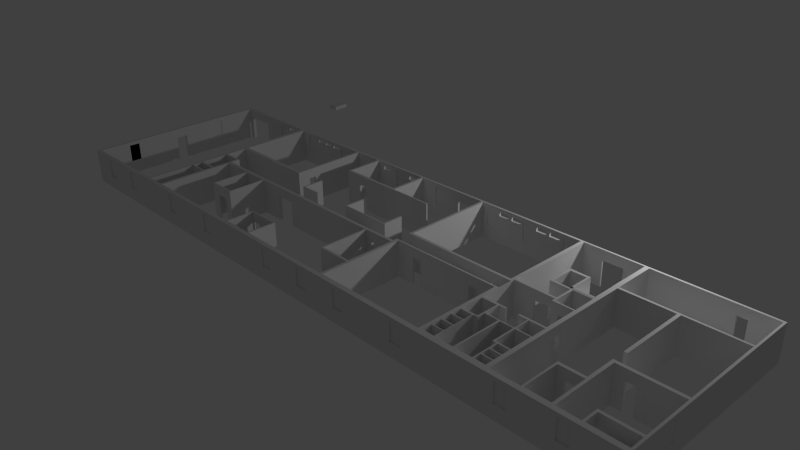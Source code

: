 # Source: batiment00_clean.blend  (saved by Blender 2.76.0; exported with 4.5.12 LTS)
import bpy
from mathutils import Matrix  # noqa: F401  (used for matrix-valued properties, if any)

bpy.ops.wm.read_factory_settings(use_empty=True)
scene = bpy.context.scene
scene.name = 'Scene'

# ---- collections
col_collection_1 = bpy.data.collections.new('Collection 1'); scene.collection.children.link(col_collection_1)

# ---- materials (node trees are filled in below, after node groups)
mat_material_001 = bpy.data.materials.new('Material.001')
mat_material_001.alpha_threshold = 0.0
mat_material_001.use_transparent_shadow = False
mat_material_001.roughness = 0.5
mat_material = bpy.data.materials.new('Material')
mat_material.alpha_threshold = 0.0
mat_material.use_transparent_shadow = False
mat_material.roughness = 0.5
mat_material.line_color = (0.0, 0.0, 0.0, 1.0)

# ---- material node trees

# ---- world
world_world = bpy.data.worlds.new('World'); scene.world = world_world
world_world.color = (0.05088, 0.05088, 0.05088)
world_world.use_sun_shadow = False
world_world.sun_shadow_jitter_overblur = 0.0
world_world.cycles.sampling_method = 'MANUAL'
world_world.cycles.sample_map_resolution = 256

# ---- cameras
cam_camera = bpy.data.cameras.new('Camera')
cam_camera.clip_end = 100.0
cam_camera.lens = 35.0
cam_camera.sensor_width = 32.0
cam_camera.sensor_height = 18.0
cam_camera.ortho_scale = 7.314
cam_camera.dof.focus_distance = 0.0
cam_camera.dof.aperture_fstop = 128.0

# ---- lights
light_lamp = bpy.data.lights.new('Lamp', 'POINT')
light_lamp.transmission_factor = 0.0
light_lamp.cutoff_distance = 30.0
light_lamp.energy = 100.0
light_lamp.shadow_buffer_clip_start = 1.001
light_lamp.shadow_soft_size = 0.1
light_lamp.shadow_maximum_resolution = 0.006
light_lamp.use_absolute_resolution = True
light_lamp.cycles.use_multiple_importance_sampling = False

# ---- meshes
me_cube_045 = bpy.data.meshes.new('Cube.045')
me_cube_045.from_pydata([(-1.0, -1.0, -1.0), (-1.0, -1.0, 1.0), (-1.0, 1.0, -1.0), (-1.0, 1.0, 1.0), (1.0, -1.0, -1.0), (1.0, -1.0, 1.0), (1.0, 1.0, -1.0), (1.0, 1.0, 1.0)], [], [(1, 3, 2, 0), (3, 7, 6, 2), (7, 5, 4, 6), (5, 1, 0, 4), (0, 2, 6, 4), (5, 7, 3, 1)])
me_cube_045.use_remesh_preserve_volume = False
me_cube_045.use_remesh_preserve_attributes = False
me_cube_045.use_mirror_vertex_groups = False
me_cube_045.update()
me_cube_044 = bpy.data.meshes.new('Cube.044')
me_cube_044.from_pydata([(-1.0, -1.0, -1.0), (-1.0, -1.0, 1.0), (-1.0, 1.0, -1.0), (-1.0, 1.0, 1.0), (1.0, -1.0, -1.0), (1.0, -1.0, 1.0), (1.0, 1.0, -1.0), (1.0, 1.0, 1.0)], [], [(1, 3, 2, 0), (3, 7, 6, 2), (7, 5, 4, 6), (5, 1, 0, 4), (0, 2, 6, 4), (5, 7, 3, 1)])
me_cube_044.materials.append(mat_material_001)
me_cube_044.use_remesh_preserve_volume = False
me_cube_044.use_remesh_preserve_attributes = False
me_cube_044.use_mirror_vertex_groups = False
me_cube_044.update()
me_cube_043 = bpy.data.meshes.new('Cube.043')
me_cube_043.from_pydata([(-1.0, -1.0, -1.0), (-1.0, -1.0, 1.0), (-1.0, 1.0, -1.0), (-1.0, 1.0, 1.0), (1.0, -1.0, -1.0), (1.0, -1.0, 1.0), (1.0, 1.0, -1.0), (1.0, 1.0, 1.0)], [], [(1, 3, 2, 0), (3, 7, 6, 2), (7, 5, 4, 6), (5, 1, 0, 4), (0, 2, 6, 4), (5, 7, 3, 1)])
me_cube_043.materials.append(mat_material_001)
me_cube_043.use_remesh_preserve_volume = False
me_cube_043.use_remesh_preserve_attributes = False
me_cube_043.use_mirror_vertex_groups = False
me_cube_043.update()
me_cube_042 = bpy.data.meshes.new('Cube.042')
me_cube_042.from_pydata([(-1.0, -1.0, -1.0), (-1.0, -1.0, 1.0), (-1.0, 1.0, -1.0), (-1.0, 1.0, 1.0), (1.0, -1.0, -1.0), (1.0, -1.0, 1.0), (1.0, 1.0, -1.0), (1.0, 1.0, 1.0)], [], [(1, 3, 2, 0), (3, 7, 6, 2), (7, 5, 4, 6), (5, 1, 0, 4), (0, 2, 6, 4), (5, 7, 3, 1)])
me_cube_042.materials.append(mat_material_001)
me_cube_042.use_remesh_preserve_volume = False
me_cube_042.use_remesh_preserve_attributes = False
me_cube_042.use_mirror_vertex_groups = False
me_cube_042.update()
me_cube_041 = bpy.data.meshes.new('Cube.041')
me_cube_041.from_pydata([(-1.0, -1.0, -1.0), (-1.0, -1.0, 1.0), (-1.0, 1.0, -1.0), (-1.0, 1.0, 1.0), (1.0, -1.0, -1.0), (1.0, -1.0, 1.0), (1.0, 1.0, -1.0), (1.0, 1.0, 1.0)], [], [(1, 3, 2, 0), (3, 7, 6, 2), (7, 5, 4, 6), (5, 1, 0, 4), (0, 2, 6, 4), (5, 7, 3, 1)])
me_cube_041.materials.append(mat_material_001)
me_cube_041.use_remesh_preserve_volume = False
me_cube_041.use_remesh_preserve_attributes = False
me_cube_041.use_mirror_vertex_groups = False
me_cube_041.update()
me_cube_040 = bpy.data.meshes.new('Cube.040')
me_cube_040.from_pydata([(-1.0, -1.0, -1.0), (-1.0, -1.0, 1.0), (-1.0, 1.0, -1.0), (-1.0, 1.0, 1.0), (1.0, -1.0, -1.0), (1.0, -1.0, 1.0), (1.0, 1.0, -1.0), (1.0, 1.0, 1.0)], [], [(1, 3, 2, 0), (3, 7, 6, 2), (7, 5, 4, 6), (5, 1, 0, 4), (0, 2, 6, 4), (5, 7, 3, 1)])
me_cube_040.materials.append(mat_material_001)
me_cube_040.use_remesh_preserve_volume = False
me_cube_040.use_remesh_preserve_attributes = False
me_cube_040.use_mirror_vertex_groups = False
me_cube_040.update()
me_cube_039 = bpy.data.meshes.new('Cube.039')
me_cube_039.from_pydata([(-1.0, -1.0, -1.0), (-1.0, -1.0, 1.0), (-1.0, 1.0, -1.0), (-1.0, 1.0, 1.0), (1.0, -1.0, -1.0), (1.0, -1.0, 1.0), (1.0, 1.0, -1.0), (1.0, 1.0, 1.0)], [], [(1, 3, 2, 0), (3, 7, 6, 2), (7, 5, 4, 6), (5, 1, 0, 4), (0, 2, 6, 4), (5, 7, 3, 1)])
me_cube_039.materials.append(mat_material_001)
me_cube_039.use_remesh_preserve_volume = False
me_cube_039.use_remesh_preserve_attributes = False
me_cube_039.use_mirror_vertex_groups = False
me_cube_039.update()
me_cube_038 = bpy.data.meshes.new('Cube.038')
me_cube_038.from_pydata([(-1.0, -1.0, -1.0), (-1.0, -1.0, 1.0), (-1.0, 1.0, -1.0), (-1.0, 1.0, 1.0), (1.0, -1.0, -1.0), (1.0, -1.0, 1.0), (1.0, 1.0, -1.0), (1.0, 1.0, 1.0)], [], [(1, 3, 2, 0), (3, 7, 6, 2), (7, 5, 4, 6), (5, 1, 0, 4), (0, 2, 6, 4), (5, 7, 3, 1)])
me_cube_038.materials.append(mat_material_001)
me_cube_038.use_remesh_preserve_volume = False
me_cube_038.use_remesh_preserve_attributes = False
me_cube_038.use_mirror_vertex_groups = False
me_cube_038.update()
me_cube_037 = bpy.data.meshes.new('Cube.037')
me_cube_037.from_pydata([(-1.0, -1.0, -1.0), (-1.0, -1.0, 1.0), (-1.0, 1.0, -1.0), (-1.0, 1.0, 1.0), (1.0, -1.0, -1.0), (1.0, -1.0, 1.0), (1.0, 1.0, -1.0), (1.0, 1.0, 1.0)], [], [(1, 3, 2, 0), (3, 7, 6, 2), (7, 5, 4, 6), (5, 1, 0, 4), (0, 2, 6, 4), (5, 7, 3, 1)])
me_cube_037.materials.append(mat_material_001)
me_cube_037.use_remesh_preserve_volume = False
me_cube_037.use_remesh_preserve_attributes = False
me_cube_037.use_mirror_vertex_groups = False
me_cube_037.update()
me_cube_036 = bpy.data.meshes.new('Cube.036')
me_cube_036.from_pydata([(-1.0, -1.0, -1.0), (-1.0, -1.0, 1.0), (-1.0, 1.0, -1.0), (-1.0, 1.0, 1.0), (1.0, -1.0, -1.0), (1.0, -1.0, 1.0), (1.0, 1.0, -1.0), (1.0, 1.0, 1.0)], [], [(1, 3, 2, 0), (3, 7, 6, 2), (7, 5, 4, 6), (5, 1, 0, 4), (0, 2, 6, 4), (5, 7, 3, 1)])
me_cube_036.materials.append(mat_material_001)
me_cube_036.use_remesh_preserve_volume = False
me_cube_036.use_remesh_preserve_attributes = False
me_cube_036.use_mirror_vertex_groups = False
me_cube_036.update()
me_cube_035 = bpy.data.meshes.new('Cube.035')
me_cube_035.from_pydata([(-1.0, -1.0, -1.0), (-1.0, -1.0, 1.0), (-1.0, 1.0, -1.0), (-1.0, 1.0, 1.0), (1.0, -1.0, -1.0), (1.0, -1.0, 1.0), (1.0, 1.0, -1.0), (1.0, 1.0, 1.0)], [], [(1, 3, 2, 0), (3, 7, 6, 2), (7, 5, 4, 6), (5, 1, 0, 4), (0, 2, 6, 4), (5, 7, 3, 1)])
me_cube_035.materials.append(mat_material_001)
me_cube_035.use_remesh_preserve_volume = False
me_cube_035.use_remesh_preserve_attributes = False
me_cube_035.use_mirror_vertex_groups = False
me_cube_035.update()
me_cube_034 = bpy.data.meshes.new('Cube.034')
me_cube_034.from_pydata([(-1.0, -1.0, -1.0), (-1.0, -1.0, 1.0), (-1.0, 1.0, -1.0), (-1.0, 1.0, 1.0), (1.0, -1.0, -1.0), (1.0, -1.0, 1.0), (1.0, 1.0, -1.0), (1.0, 1.0, 1.0)], [], [(1, 3, 2, 0), (3, 7, 6, 2), (7, 5, 4, 6), (5, 1, 0, 4), (0, 2, 6, 4), (5, 7, 3, 1)])
me_cube_034.materials.append(mat_material_001)
me_cube_034.use_remesh_preserve_volume = False
me_cube_034.use_remesh_preserve_attributes = False
me_cube_034.use_mirror_vertex_groups = False
me_cube_034.update()
me_cube_033 = bpy.data.meshes.new('Cube.033')
me_cube_033.from_pydata([(-1.0, -1.0, -1.0), (-1.0, -1.0, 1.0), (-1.0, 1.0, -1.0), (-1.0, 1.0, 1.0), (1.0, -1.0, -1.0), (1.0, -1.0, 1.0), (1.0, 1.0, -1.0), (1.0, 1.0, 1.0)], [], [(1, 3, 2, 0), (3, 7, 6, 2), (7, 5, 4, 6), (5, 1, 0, 4), (0, 2, 6, 4), (5, 7, 3, 1)])
me_cube_033.materials.append(mat_material_001)
me_cube_033.use_remesh_preserve_volume = False
me_cube_033.use_remesh_preserve_attributes = False
me_cube_033.use_mirror_vertex_groups = False
me_cube_033.update()
me_cube_032 = bpy.data.meshes.new('Cube.032')
me_cube_032.from_pydata([(-1.0, -1.0, -1.0), (-1.0, -1.0, 1.0), (-1.0, 1.0, -1.0), (-1.0, 1.0, 1.0), (1.0, -1.0, -1.0), (1.0, -1.0, 1.0), (1.0, 1.0, -1.0), (1.0, 1.0, 1.0)], [], [(1, 3, 2, 0), (3, 7, 6, 2), (7, 5, 4, 6), (5, 1, 0, 4), (0, 2, 6, 4), (5, 7, 3, 1)])
me_cube_032.materials.append(mat_material_001)
me_cube_032.use_remesh_preserve_volume = False
me_cube_032.use_remesh_preserve_attributes = False
me_cube_032.use_mirror_vertex_groups = False
me_cube_032.update()
me_cube_031 = bpy.data.meshes.new('Cube.031')
me_cube_031.from_pydata([(-1.0, -1.0, -1.0), (-1.0, -1.0, 1.0), (-1.0, 1.0, -1.0), (-1.0, 1.0, 1.0), (1.0, -1.0, -1.0), (1.0, -1.0, 1.0), (1.0, 1.0, -1.0), (1.0, 1.0, 1.0)], [], [(1, 3, 2, 0), (3, 7, 6, 2), (7, 5, 4, 6), (5, 1, 0, 4), (0, 2, 6, 4), (5, 7, 3, 1)])
me_cube_031.materials.append(mat_material_001)
me_cube_031.use_remesh_preserve_volume = False
me_cube_031.use_remesh_preserve_attributes = False
me_cube_031.use_mirror_vertex_groups = False
me_cube_031.update()
me_cube_030 = bpy.data.meshes.new('Cube.030')
me_cube_030.from_pydata([(-1.0, -1.0, -1.0), (-1.0, -1.0, 1.0), (-1.0, 1.0, -1.0), (-1.0, 1.0, 1.0), (1.0, -1.0, -1.0), (1.0, -1.0, 1.0), (1.0, 1.0, -1.0), (1.0, 1.0, 1.0)], [], [(1, 3, 2, 0), (3, 7, 6, 2), (7, 5, 4, 6), (5, 1, 0, 4), (0, 2, 6, 4), (5, 7, 3, 1)])
me_cube_030.materials.append(mat_material_001)
me_cube_030.use_remesh_preserve_volume = False
me_cube_030.use_remesh_preserve_attributes = False
me_cube_030.use_mirror_vertex_groups = False
me_cube_030.update()
me_cube_029 = bpy.data.meshes.new('Cube.029')
me_cube_029.from_pydata([(-1.0, -1.0, -1.0), (-1.0, -1.0, 1.0), (-1.0, 1.0, -1.0), (-1.0, 1.0, 1.0), (1.0, -1.0, -1.0), (1.0, -1.0, 1.0), (1.0, 1.0, -1.0), (1.0, 1.0, 1.0)], [], [(1, 3, 2, 0), (3, 7, 6, 2), (7, 5, 4, 6), (5, 1, 0, 4), (0, 2, 6, 4), (5, 7, 3, 1)])
me_cube_029.materials.append(mat_material_001)
me_cube_029.use_remesh_preserve_volume = False
me_cube_029.use_remesh_preserve_attributes = False
me_cube_029.use_mirror_vertex_groups = False
me_cube_029.update()
me_cube_028 = bpy.data.meshes.new('Cube.028')
me_cube_028.from_pydata([(-1.0, -1.0, -1.0), (-1.0, -1.0, 1.0), (-1.0, 1.0, -1.0), (-1.0, 1.0, 1.0), (1.0, -1.0, -1.0), (1.0, -1.0, 1.0), (1.0, 1.0, -1.0), (1.0, 1.0, 1.0)], [], [(1, 3, 2, 0), (3, 7, 6, 2), (7, 5, 4, 6), (5, 1, 0, 4), (0, 2, 6, 4), (5, 7, 3, 1)])
me_cube_028.materials.append(mat_material_001)
me_cube_028.use_remesh_preserve_volume = False
me_cube_028.use_remesh_preserve_attributes = False
me_cube_028.use_mirror_vertex_groups = False
me_cube_028.update()
me_cube_027 = bpy.data.meshes.new('Cube.027')
me_cube_027.from_pydata([(-1.0, -1.0, -1.0), (-1.0, -1.0, 1.0), (-1.0, 1.0, -1.0), (-1.0, 1.0, 1.0), (1.0, -1.0, -1.0), (1.0, -1.0, 1.0), (1.0, 1.0, -1.0), (1.0, 1.0, 1.0)], [], [(1, 3, 2, 0), (3, 7, 6, 2), (7, 5, 4, 6), (5, 1, 0, 4), (0, 2, 6, 4), (5, 7, 3, 1)])
me_cube_027.materials.append(mat_material_001)
me_cube_027.use_remesh_preserve_volume = False
me_cube_027.use_remesh_preserve_attributes = False
me_cube_027.use_mirror_vertex_groups = False
me_cube_027.update()
me_cube_025 = bpy.data.meshes.new('Cube.025')
me_cube_025.from_pydata([(-1.0, -1.0, -1.0), (-1.0, -1.0, 1.0), (-1.0, 1.0, -1.0), (-1.0, 1.0, 1.0), (1.0, -1.0, -1.0), (1.0, -1.0, 1.0), (1.0, 1.0, -1.0), (1.0, 1.0, 1.0)], [], [(1, 3, 2, 0), (3, 7, 6, 2), (7, 5, 4, 6), (5, 1, 0, 4), (0, 2, 6, 4), (5, 7, 3, 1)])
me_cube_025.materials.append(mat_material_001)
me_cube_025.use_remesh_preserve_volume = False
me_cube_025.use_remesh_preserve_attributes = False
me_cube_025.use_mirror_vertex_groups = False
me_cube_025.update()
me_cube_024 = bpy.data.meshes.new('Cube.024')
me_cube_024.from_pydata([(-1.0, -1.0, -1.0), (-1.0, -1.0, 1.0), (-1.0, 1.0, -1.0), (-1.0, 1.0, 1.0), (1.0, -1.0, -1.0), (1.0, -1.0, 1.0), (1.0, 1.0, -1.0), (1.0, 1.0, 1.0)], [], [(1, 3, 2, 0), (3, 7, 6, 2), (7, 5, 4, 6), (5, 1, 0, 4), (0, 2, 6, 4), (5, 7, 3, 1)])
me_cube_024.materials.append(mat_material_001)
me_cube_024.use_remesh_preserve_volume = False
me_cube_024.use_remesh_preserve_attributes = False
me_cube_024.use_mirror_vertex_groups = False
me_cube_024.update()
me_cube_023 = bpy.data.meshes.new('Cube.023')
me_cube_023.from_pydata([(-1.0, -1.0, -1.0), (-1.0, -1.0, 1.0), (-1.0, 1.0, -1.0), (-1.0, 1.0, 1.0), (1.0, -1.0, -1.0), (1.0, -1.0, 1.0), (1.0, 1.0, -1.0), (1.0, 1.0, 1.0)], [], [(1, 3, 2, 0), (3, 7, 6, 2), (7, 5, 4, 6), (5, 1, 0, 4), (0, 2, 6, 4), (5, 7, 3, 1)])
me_cube_023.materials.append(mat_material_001)
me_cube_023.use_remesh_preserve_volume = False
me_cube_023.use_remesh_preserve_attributes = False
me_cube_023.use_mirror_vertex_groups = False
me_cube_023.update()
me_cube_022 = bpy.data.meshes.new('Cube.022')
me_cube_022.from_pydata([(-1.0, -1.0, -1.0), (-1.0, -1.0, 1.0), (-1.0, 1.0, -1.0), (-1.0, 1.0, 1.0), (1.0, -1.0, -1.0), (1.0, -1.0, 1.0), (1.0, 1.0, -1.0), (1.0, 1.0, 1.0)], [], [(1, 3, 2, 0), (3, 7, 6, 2), (7, 5, 4, 6), (5, 1, 0, 4), (0, 2, 6, 4), (5, 7, 3, 1)])
me_cube_022.materials.append(mat_material_001)
me_cube_022.use_remesh_preserve_volume = False
me_cube_022.use_remesh_preserve_attributes = False
me_cube_022.use_mirror_vertex_groups = False
me_cube_022.update()
me_cube_021 = bpy.data.meshes.new('Cube.021')
me_cube_021.from_pydata([(-1.0, -1.0, -1.0), (-1.0, -1.0, 1.0), (-1.0, 1.0, -1.0), (-1.0, 1.0, 1.0), (1.0, -1.0, -1.0), (1.0, -1.0, 1.0), (1.0, 1.0, -1.0), (1.0, 1.0, 1.0)], [], [(1, 3, 2, 0), (3, 7, 6, 2), (7, 5, 4, 6), (5, 1, 0, 4), (0, 2, 6, 4), (5, 7, 3, 1)])
me_cube_021.use_remesh_preserve_volume = False
me_cube_021.use_remesh_preserve_attributes = False
me_cube_021.use_mirror_vertex_groups = False
me_cube_021.update()
me_cube_018 = bpy.data.meshes.new('Cube.018')
me_cube_018.from_pydata([(0.155, 0.02, -0.25), (0.155, -0.02, -0.25), (-0.155, -0.02, -0.25), (-0.155, 0.02, -0.25), (0.155, 0.02, 0.25), (0.155, -0.02, 0.25), (-0.155, -0.02, 0.25), (-0.155, 0.02, 0.25)], [], [(0, 1, 2, 3), (4, 7, 6, 5), (0, 4, 5, 1), (1, 5, 6, 2), (2, 6, 7, 3), (4, 0, 3, 7)])
me_cube_018.materials.append(mat_material)
me_cube_018.use_remesh_preserve_volume = False
me_cube_018.use_remesh_preserve_attributes = False
me_cube_018.use_mirror_vertex_groups = False
me_cube_018.update()
me_cube_017 = bpy.data.meshes.new('Cube.017')
me_cube_017.from_pydata([(0.155, 0.02, -0.232), (0.155, -0.02, -0.232), (-0.155, -0.02, -0.232), (-0.155, 0.02, -0.232), (0.155, 0.02, 0.232), (0.155, -0.02, 0.232), (-0.155, -0.02, 0.232), (-0.155, 0.02, 0.232)], [], [(0, 1, 2, 3), (4, 7, 6, 5), (0, 4, 5, 1), (1, 5, 6, 2), (2, 6, 7, 3), (4, 0, 3, 7)])
me_cube_017.materials.append(mat_material)
me_cube_017.use_remesh_preserve_volume = False
me_cube_017.use_remesh_preserve_attributes = False
me_cube_017.use_mirror_vertex_groups = False
me_cube_017.update()
me_cube_016 = bpy.data.meshes.new('Cube.016')
me_cube_016.from_pydata([(0.155, 0.02, -0.218), (0.155, -0.02, -0.218), (-0.155, -0.02, -0.218), (-0.155, 0.02, -0.218), (0.155, 0.02, 0.218), (0.155, -0.02, 0.218), (-0.155, -0.02, 0.218), (-0.155, 0.02, 0.218)], [], [(0, 1, 2, 3), (4, 7, 6, 5), (0, 4, 5, 1), (1, 5, 6, 2), (2, 6, 7, 3), (4, 0, 3, 7)])
me_cube_016.materials.append(mat_material)
me_cube_016.use_remesh_preserve_volume = False
me_cube_016.use_remesh_preserve_attributes = False
me_cube_016.use_mirror_vertex_groups = False
me_cube_016.update()
me_cube_015 = bpy.data.meshes.new('Cube.015')
me_cube_015.from_pydata([(0.155, 0.02, -0.204), (0.155, -0.02, -0.204), (-0.155, -0.02, -0.204), (-0.155, 0.02, -0.204), (0.155, 0.02, 0.204), (0.155, -0.02, 0.204), (-0.155, -0.02, 0.204), (-0.155, 0.02, 0.204)], [], [(0, 1, 2, 3), (4, 7, 6, 5), (0, 4, 5, 1), (1, 5, 6, 2), (2, 6, 7, 3), (4, 0, 3, 7)])
me_cube_015.materials.append(mat_material)
me_cube_015.use_remesh_preserve_volume = False
me_cube_015.use_remesh_preserve_attributes = False
me_cube_015.use_mirror_vertex_groups = False
me_cube_015.update()
me_cube_014 = bpy.data.meshes.new('Cube.014')
me_cube_014.from_pydata([(0.155, 0.02, -0.19), (0.155, -0.02, -0.19), (-0.155, -0.02, -0.19), (-0.155, 0.02, -0.19), (0.155, 0.02, 0.19), (0.155, -0.02, 0.19), (-0.155, -0.02, 0.19), (-0.155, 0.02, 0.19)], [], [(0, 1, 2, 3), (4, 7, 6, 5), (0, 4, 5, 1), (1, 5, 6, 2), (2, 6, 7, 3), (4, 0, 3, 7)])
me_cube_014.materials.append(mat_material)
me_cube_014.use_remesh_preserve_volume = False
me_cube_014.use_remesh_preserve_attributes = False
me_cube_014.use_mirror_vertex_groups = False
me_cube_014.update()
me_cube_013 = bpy.data.meshes.new('Cube.013')
me_cube_013.from_pydata([(0.155, 0.02, -0.176), (0.155, -0.02, -0.176), (-0.155, -0.02, -0.176), (-0.155, 0.02, -0.176), (0.155, 0.02, 0.176), (0.155, -0.02, 0.176), (-0.155, -0.02, 0.176), (-0.155, 0.02, 0.176)], [], [(0, 1, 2, 3), (4, 7, 6, 5), (0, 4, 5, 1), (1, 5, 6, 2), (2, 6, 7, 3), (4, 0, 3, 7)])
me_cube_013.materials.append(mat_material)
me_cube_013.use_remesh_preserve_volume = False
me_cube_013.use_remesh_preserve_attributes = False
me_cube_013.use_mirror_vertex_groups = False
me_cube_013.update()
me_cube_012 = bpy.data.meshes.new('Cube.012')
me_cube_012.from_pydata([(0.155, 0.02, -0.162), (0.155, -0.02, -0.162), (-0.155, -0.02, -0.162), (-0.155, 0.02, -0.162), (0.155, 0.02, 0.162), (0.155, -0.02, 0.162), (-0.155, -0.02, 0.162), (-0.155, 0.02, 0.162)], [], [(0, 1, 2, 3), (4, 7, 6, 5), (0, 4, 5, 1), (1, 5, 6, 2), (2, 6, 7, 3), (4, 0, 3, 7)])
me_cube_012.materials.append(mat_material)
me_cube_012.use_remesh_preserve_volume = False
me_cube_012.use_remesh_preserve_attributes = False
me_cube_012.use_mirror_vertex_groups = False
me_cube_012.update()
me_cube_011 = bpy.data.meshes.new('Cube.011')
me_cube_011.from_pydata([(0.155, 0.02, -0.148), (0.155, -0.02, -0.148), (-0.155, -0.02, -0.148), (-0.155, 0.02, -0.148), (0.155, 0.02, 0.148), (0.155, -0.02, 0.148), (-0.155, -0.02, 0.148), (-0.155, 0.02, 0.148)], [], [(0, 1, 2, 3), (4, 7, 6, 5), (0, 4, 5, 1), (1, 5, 6, 2), (2, 6, 7, 3), (4, 0, 3, 7)])
me_cube_011.materials.append(mat_material)
me_cube_011.use_remesh_preserve_volume = False
me_cube_011.use_remesh_preserve_attributes = False
me_cube_011.use_mirror_vertex_groups = False
me_cube_011.update()
me_cube_010 = bpy.data.meshes.new('Cube.010')
me_cube_010.from_pydata([(0.155, 0.02, -0.134), (0.155, -0.02, -0.134), (-0.155, -0.02, -0.134), (-0.155, 0.02, -0.134), (0.155, 0.02, 0.134), (0.155, -0.02, 0.134), (-0.155, -0.02, 0.134), (-0.155, 0.02, 0.134)], [], [(0, 1, 2, 3), (4, 7, 6, 5), (0, 4, 5, 1), (1, 5, 6, 2), (2, 6, 7, 3), (4, 0, 3, 7)])
me_cube_010.materials.append(mat_material)
me_cube_010.use_remesh_preserve_volume = False
me_cube_010.use_remesh_preserve_attributes = False
me_cube_010.use_mirror_vertex_groups = False
me_cube_010.update()
me_cube_009 = bpy.data.meshes.new('Cube.009')
me_cube_009.from_pydata([(0.155, 0.022, -0.12), (0.155, -0.022, -0.12), (-0.155, -0.022, -0.12), (-0.155, 0.022, -0.12), (0.155, 0.022, 0.12), (0.155, -0.022, 0.12), (-0.155, -0.022, 0.12), (-0.155, 0.022, 0.12)], [], [(0, 1, 2, 3), (4, 7, 6, 5), (0, 4, 5, 1), (1, 5, 6, 2), (2, 6, 7, 3), (4, 0, 3, 7)])
me_cube_009.materials.append(mat_material)
me_cube_009.use_remesh_preserve_volume = False
me_cube_009.use_remesh_preserve_attributes = False
me_cube_009.use_mirror_vertex_groups = False
me_cube_009.update()
me_cube_008 = bpy.data.meshes.new('Cube.008')
me_cube_008.from_pydata([(0.155, 0.02, -0.106), (0.155, -0.02, -0.106), (-0.155, -0.02, -0.106), (-0.155, 0.02, -0.106), (0.155, 0.02, 0.106), (0.155, -0.02, 0.106), (-0.155, -0.02, 0.106), (-0.155, 0.02, 0.106)], [], [(0, 1, 2, 3), (4, 7, 6, 5), (0, 4, 5, 1), (1, 5, 6, 2), (2, 6, 7, 3), (4, 0, 3, 7)])
me_cube_008.materials.append(mat_material)
me_cube_008.use_remesh_preserve_volume = False
me_cube_008.use_remesh_preserve_attributes = False
me_cube_008.use_mirror_vertex_groups = False
me_cube_008.update()
me_cube_007 = bpy.data.meshes.new('Cube.007')
me_cube_007.from_pydata([(0.155, 0.02, -0.094), (0.155, -0.02, -0.094), (-0.155, -0.02, -0.094), (-0.155, 0.02, -0.094), (0.155, 0.02, 0.094), (0.155, -0.02, 0.094), (-0.155, -0.02, 0.094), (-0.155, 0.02, 0.094)], [], [(0, 1, 2, 3), (4, 7, 6, 5), (0, 4, 5, 1), (1, 5, 6, 2), (2, 6, 7, 3), (4, 0, 3, 7)])
me_cube_007.materials.append(mat_material)
me_cube_007.use_remesh_preserve_volume = False
me_cube_007.use_remesh_preserve_attributes = False
me_cube_007.use_mirror_vertex_groups = False
me_cube_007.update()
me_cube_006 = bpy.data.meshes.new('Cube.006')
me_cube_006.from_pydata([(0.155, 0.02, -0.08), (0.155, -0.02, -0.08), (-0.155, -0.02, -0.08), (-0.155, 0.02, -0.08), (0.155, 0.02, 0.08), (0.155, -0.02, 0.08), (-0.155, -0.02, 0.08), (-0.155, 0.02, 0.08)], [], [(0, 1, 2, 3), (4, 7, 6, 5), (0, 4, 5, 1), (1, 5, 6, 2), (2, 6, 7, 3), (4, 0, 3, 7)])
me_cube_006.materials.append(mat_material)
me_cube_006.use_remesh_preserve_volume = False
me_cube_006.use_remesh_preserve_attributes = False
me_cube_006.use_mirror_vertex_groups = False
me_cube_006.update()
me_cube_005 = bpy.data.meshes.new('Cube.005')
me_cube_005.from_pydata([(0.155, 0.02, -0.066), (0.155, -0.02, -0.066), (-0.155, -0.02, -0.066), (-0.155, 0.02, -0.066), (0.155, 0.02, 0.066), (0.155, -0.02, 0.066), (-0.155, -0.02, 0.066), (-0.155, 0.02, 0.066)], [], [(0, 1, 2, 3), (4, 7, 6, 5), (0, 4, 5, 1), (1, 5, 6, 2), (2, 6, 7, 3), (4, 0, 3, 7)])
me_cube_005.materials.append(mat_material)
me_cube_005.use_remesh_preserve_volume = False
me_cube_005.use_remesh_preserve_attributes = False
me_cube_005.use_mirror_vertex_groups = False
me_cube_005.update()
me_cube_004 = bpy.data.meshes.new('Cube.004')
me_cube_004.from_pydata([(0.155, 0.02, -0.052), (0.155, -0.02, -0.052), (-0.155, -0.02, -0.052), (-0.155, 0.02, -0.052), (0.155, 0.02, 0.052), (0.155, -0.02, 0.052), (-0.155, -0.02, 0.052), (-0.155, 0.02, 0.052)], [], [(0, 1, 2, 3), (4, 7, 6, 5), (0, 4, 5, 1), (1, 5, 6, 2), (2, 6, 7, 3), (4, 0, 3, 7)])
me_cube_004.materials.append(mat_material)
me_cube_004.use_remesh_preserve_volume = False
me_cube_004.use_remesh_preserve_attributes = False
me_cube_004.use_mirror_vertex_groups = False
me_cube_004.update()
me_cube_003 = bpy.data.meshes.new('Cube.003')
me_cube_003.from_pydata([(0.155, 0.02, -0.042), (0.155, -0.02, -0.042), (-0.155, -0.02, -0.042), (-0.155, 0.02, -0.042), (0.155, 0.02, 0.042), (0.155, -0.02, 0.042), (-0.155, -0.02, 0.042), (-0.155, 0.02, 0.042)], [], [(0, 1, 2, 3), (4, 7, 6, 5), (0, 4, 5, 1), (1, 5, 6, 2), (2, 6, 7, 3), (4, 0, 3, 7)])
me_cube_003.materials.append(mat_material)
me_cube_003.use_remesh_preserve_volume = False
me_cube_003.use_remesh_preserve_attributes = False
me_cube_003.use_mirror_vertex_groups = False
me_cube_003.update()
me_cube_002 = bpy.data.meshes.new('Cube.002')
me_cube_002.from_pydata([(0.155, 0.02, -0.028), (0.155, -0.02, -0.028), (-0.155, -0.02, -0.028), (-0.155, 0.02, -0.028), (0.155, 0.02, 0.028), (0.155, -0.02, 0.028), (-0.155, -0.02, 0.028), (-0.155, 0.02, 0.028)], [], [(0, 1, 2, 3), (4, 7, 6, 5), (0, 4, 5, 1), (1, 5, 6, 2), (2, 6, 7, 3), (4, 0, 3, 7)])
me_cube_002.materials.append(mat_material)
me_cube_002.use_remesh_preserve_volume = False
me_cube_002.use_remesh_preserve_attributes = False
me_cube_002.use_mirror_vertex_groups = False
me_cube_002.update()
me_cube = bpy.data.meshes.new('Cube')
me_cube.from_pydata([(0.155, 0.02, -0.014), (0.155, -0.02, -0.014), (-0.155, -0.02, -0.014), (-0.155, 0.02, -0.014), (0.155, 0.02, 0.014), (0.155, -0.02, 0.014), (-0.155, -0.02, 0.014), (-0.155, 0.02, 0.014)], [], [(0, 1, 2, 3), (4, 7, 6, 5), (0, 4, 5, 1), (1, 5, 6, 2), (2, 6, 7, 3), (4, 0, 3, 7)])
me_cube.materials.append(mat_material)
me_cube.use_remesh_preserve_volume = False
me_cube.use_remesh_preserve_attributes = False
me_cube.use_mirror_vertex_groups = False
me_cube.update()
me_cube_001 = bpy.data.meshes.new('Cube.001')
me_cube_001.from_pydata([(-3.222, -1.347, -0.25), (-4.7, -1.397, -0.25), (-4.7, -0.07236, -0.25), (-4.652, -0.07236, -0.25), (-4.652, -1.347, -0.25), (-3.71, -1.347, -0.06142), (3.067, -1.078, -0.25), (3.067, -0.9679, -0.25), (3.125, -0.7859, -0.25), (3.126, -0.7859, -0.25), (3.126, -1.331, -0.25), (3.506, -1.331, -0.25), (3.851, -1.324, -0.25), (3.851, -0.8241, -0.25), (3.757, -0.8137, -0.25), (3.757, -0.7859, -0.25), (3.845, -0.7859, -0.25), (3.888, -0.8167, -0.25), (3.888, -1.103, -0.25), (3.89, -1.103, -0.25), (3.89, -1.332, -0.25), (4.18, -1.332, -0.25), (4.18, -1.281, -0.25), (4.209, -1.281, -0.25), (4.209, -1.33, -0.25), (4.606, -1.33, -0.25), (4.7, -1.397, -0.25), (-2.9, -1.345, -0.25), (-2.41, -1.343, -0.25), (-2.41, -1.343, -0.25), (-1.269, -1.343, -0.25), (-1.249, -1.338, -0.25), (-0.8086, -1.338, -0.25), (-0.8086, -0.9575, -0.25), (-0.7856, -0.9571, -0.25), (-0.7856, -1.335, -0.25), (-0.7817, -1.335, -0.25), (-0.7817, -1.338, -0.25), (0.6083, -1.338, -0.25), (0.6478, -1.329, -0.25), (2.178, -1.329, -0.25), (2.227, -1.217, -0.25), (2.227, -1.318, -0.25), (2.387, -1.318, -0.25), (2.397, -1.318, -0.25), (2.397, -1.32, -0.25), (2.647, -1.32, -0.25), (2.647, -1.316, -0.25), (2.668, -1.316, -0.25), (2.668, -1.319, -0.25), (2.848, -1.319, -0.25), (2.848, -1.318, -0.25), (2.899, -1.318, -0.25), (2.899, -1.315, -0.25), (2.917, -1.315, -0.25), (3.067, -1.315, -0.25), (3.067, -1.215, -0.25), (3.039, -1.202, -0.25), (3.067, -1.202, -0.25), (3.067, -1.092, -0.25), (2.917, -1.092, -0.25), (2.917, -1.078, -0.25), (-4.7, -0.732, -0.06142), (-4.652, -0.07236, 0.11), (-4.7, -0.07236, 0.11), (-4.652, -0.732, 0.1824), (-4.652, -0.732, -0.06142), (-4.652, -0.892, -0.06142), (-4.652, -0.892, 0.1986), (-4.652, -0.879, 0.1986), (-4.652, -1.347, 0.25), (-3.55, -1.347, -0.06142), (-4.167, -1.347, -0.06142), (2.917, -1.078, 0.25), (3.067, -1.078, 0.25), (3.067, -0.9679, 0.25), (3.073, -0.6352, -0.25), (3.073, -0.4252, -0.25), (3.067, -0.9494, -0.25), (3.067, -0.6494, -0.25), (2.867, -0.6494, -0.25), (2.839, -0.6352, -0.25), (2.849, -0.6352, -0.25), (2.863, -0.6352, -0.25), (3.125, -0.7859, 0.25), (3.126, -0.7859, 0.25), (3.126, -1.216, 0.25), (3.239, -1.331, -0.06142), (3.506, -0.7859, -0.25), (3.627, -0.7994, -0.25), (3.627, -0.8241, -0.25), (3.531, -0.8241, -0.25), (3.531, -1.324, -0.25), (3.851, -1.299, 0.25), (3.757, -0.8241, -0.25), (3.757, -0.7859, 0.11), (3.757, -0.8241, 0.11), (3.888, -0.7648, -0.25), (3.888, -0.8167, 0.25), (3.888, -1.103, 0.25), (3.89, -1.103, 0.25), (3.89, -1.304, 0.25), (3.89, -1.332, 0.25), (3.999, -1.332, -0.06142), (4.18, -1.332, 0.25), (4.18, -1.103, 0.25), (4.18, -1.103, -0.25), (4.18, -1.151, -0.25), (4.18, -1.151, 0.11), (4.18, -1.281, 0.11), (4.209, -1.281, 0.11), (4.209, -1.151, 0.11), (4.209, -1.151, -0.25), (4.209, -1.14, -0.25), (4.209, -1.14, 0.25), (4.209, -1.33, 0.25), (4.669, -1.33, -0.25), (4.606, -1.33, 0.25), (4.669, -1.33, 0.25), (4.668, -0.3814, -0.25), (4.668, 0.7586, -0.25), (3.888, 0.7586, -0.25), (4.673, 0.7854, -0.25), (4.673, 1.375, -0.25), (4.629, 1.375, -0.25), (4.7, 1.403, -0.25), (4.669, -1.14, -0.25), (4.34, -1.14, -0.25), (4.288, -1.103, -0.25), (4.668, -1.103, -0.25), (4.668, -0.4229, -0.25), (4.584, -0.4229, -0.25), (3.965, -1.397, -0.06142), (3.399, -1.397, -0.06142), (3.239, -1.397, -0.06142), (1.975, -1.397, -0.06142), (1.815, -1.397, -0.06142), (1.046, -1.397, -0.06142), (0.8862, -1.397, -0.06142), (0.3841, -1.397, -0.06142), (0.2241, -1.397, -0.06142), (-0.2903, -1.397, -0.06142), (-0.4503, -1.397, -0.06142), (-1.592, -1.397, -0.06142), (-1.752, -1.397, -0.06142), (-2.459, -1.397, -0.06142), (-2.619, -1.397, -0.06142), (-3.55, -1.397, -0.06142), (-3.71, -1.397, -0.06142), (-4.167, -1.397, -0.06142), (-4.327, -1.397, -0.06142), (4.7, -1.397, 0.25), (4.125, -1.397, 0.1986), (4.125, -1.397, -0.06142), (-3.17, -0.1407, -0.25), (-3.17, -0.49, -0.25), (-3.17, -0.6501, -0.25), (-3.118, -0.655, -0.25), (-3.118, -0.6751, -0.25), (-3.17, -0.6751, -0.25), (-3.17, -1.345, -0.25), (-2.9, -0.6751, -0.25), (-3.018, -0.6643, -0.25), (-3.018, -0.6501, -0.25), (-2.9, -0.6501, -0.25), (-2.9, -0.49, -0.25), (-2.9, -0.1, -0.25), (-2.86, -0.2533, -0.25), (-2.86, -1.343, -0.25), (-2.41, -1.343, 0.25), (-2.41, -1.343, 0.25), (-1.752, -1.343, -0.06142), (-1.228, -0.9575, -0.25), (-1.249, -0.9575, -0.25), (-1.269, -0.9411, -0.25), (-1.228, -0.9411, -0.25), (-1.249, -1.338, 0.25), (-0.8086, -1.338, 0.25), (-0.8086, -0.9575, 0.25), (-1.108, -0.9575, -0.25), (-1.108, -0.9411, -0.25), (-0.7856, -0.9411, -0.25), (-0.7856, -0.9571, 0.25), (-0.7856, -1.335, 0.25), (-0.7817, -1.335, 0.25), (-0.7817, -1.338, 0.25), (-0.2903, -1.338, -0.06142), (0.6083, -0.948, -0.25), (0.6067, -0.9158, -0.25), (0.6067, -0.2458, -0.25), (0.5347, -0.2458, -0.25), (0.5347, -0.2051, -0.25), (0.6009, -0.2051, -0.25), (0.6009, -0.1442, -0.25), (0.7114, -0.1442, -0.25), (0.6478, -0.1689, -0.25), (1.046, -1.329, -0.06142), (2.178, -0.1689, -0.25), (2.23, -0.3998, -0.25), (2.229, -0.4323, -0.25), (2.229, -0.7323, -0.25), (2.439, -0.7323, -0.25), (2.431, -0.7503, -0.25), (2.397, -0.7503, -0.25), (2.397, -0.8275, -0.25), (2.387, -0.851, -0.25), (2.387, -0.7571, -0.25), (2.227, -0.7571, -0.25), (2.227, -0.8871, -0.25), (2.371, -0.8871, -0.25), (2.365, -0.9, -0.25), (2.227, -0.9, -0.25), (2.227, -1.03, -0.25), (2.308, -1.03, -0.25), (2.302, -1.045, -0.25), (2.227, -1.045, -0.25), (2.227, -1.175, -0.25), (2.245, -1.175, -0.25), (2.239, -1.188, -0.25), (2.227, -1.188, -0.25), (2.227, -1.188, 0.25), (2.227, -1.318, 0.25), (2.387, -1.318, 0.25), (2.387, -1.302, -0.25), (2.397, -1.302, -0.25), (2.397, -1.302, 0.11), (2.397, -1.32, 0.25), (2.647, -1.32, 0.25), (2.647, -1.021, -0.25), (2.668, -1.03, -0.25), (2.668, -1.319, 0.25), (2.668, -0.9494, -0.25), (2.668, -0.9494, 0.25), (2.668, -1.163, 0.25), (2.668, -1.316, 0.25), (2.848, -1.319, 0.25), (2.848, -1.318, 0.25), (2.899, -1.318, 0.25), (2.899, -0.968, -0.25), (2.899, -0.9739, -0.25), (2.899, -0.9739, 0.11), (2.899, -1.069, 0.11), (2.899, -1.069, -0.25), (2.899, -1.099, -0.25), (2.899, -1.099, 0.11), (2.899, -1.194, 0.11), (2.899, -1.194, -0.25), (2.899, -1.218, -0.25), (2.899, -1.218, 0.11), (2.899, -1.313, 0.11), (2.899, -1.313, -0.25), (2.899, -1.315, 0.25), (2.899, -1.189, 0.25), (2.899, -0.968, 0.25), (2.917, -1.313, -0.25), (2.917, -1.315, 0.25), (3.067, -1.315, 0.25), (3.067, -1.215, 0.25), (2.917, -1.194, -0.25), (2.917, -1.202, -0.25), (2.917, -1.215, -0.25), (2.917, -1.218, -0.25), (3.067, -1.202, 0.25), (3.067, -1.092, 0.25), (2.917, -1.092, 0.25), (2.917, -1.069, -0.25), (2.917, -1.099, -0.25), (-4.7, -0.892, -0.06142), (-4.652, 0.09924, 0.11), (-4.7, 0.09924, 0.11), (-4.652, -0.732, 0.1986), (-4.7, -0.732, 0.1986), (-4.7, -0.732, 0.1797), (-4.7, -0.892, 0.1966), (-4.7, -0.892, 0.1986), (-4.327, -1.347, -0.06142), (-3.222, -1.347, 0.25), (-3.71, -1.347, 0.0892), (2.917, -1.069, 0.11), (2.917, -0.9739, 0.11), (2.917, -0.9739, -0.25), (2.917, -0.9679, -0.25), (2.917, -0.9679, 0.25), (3.073, -0.6352, 0.25), (2.863, -0.6352, 0.25), (2.849, -0.6352, 0.25), (2.459, -0.6352, 0.25), (2.456, -0.6474, 0.25), (2.646, -0.6474, 0.25), (2.646, -0.7503, 0.25), (2.647, -0.7503, 0.25), (2.647, -0.918, 0.25), (2.668, -0.9205, 0.25), (2.668, -0.8592, 0.25), (2.668, -0.6494, 0.25), (2.848, -0.6494, 0.25), (2.848, -0.8592, 0.25), (2.848, -0.9419, 0.25), (2.867, -0.9442, 0.25), (2.867, -0.6494, 0.25), (3.067, -0.6494, 0.25), (3.067, -0.9494, 0.25), (2.911, -0.9494, 0.25), (3.009, -1.202, 0.25), (3.073, -0.4252, 0.25), (2.849, -0.442, -0.25), (2.849, -0.4252, -0.25), (2.722, -0.4252, -0.25), (2.722, -0.3998, -0.25), (3.07, -0.3998, -0.25), (3.07, -0.3764, -0.25), (3.098, -0.3764, -0.25), (2.863, -0.4252, -0.25), (2.863, -0.442, -0.25), (2.848, -0.9494, -0.25), (2.848, -0.9219, -0.25), (2.867, -0.9219, -0.25), (2.867, -0.9494, -0.25), (2.848, -0.8219, -0.25), (2.848, -0.6494, -0.25), (2.838, -0.6494, -0.25), (2.838, -0.6352, -0.25), (2.867, -0.8219, -0.25), (2.838, -0.6352, -0.2354), (2.838, -0.6352, -0.2483), (2.849, -0.552, -0.25), (2.863, -0.552, -0.25), (3.125, -0.3764, -0.25), (3.125, -0.3764, 0.11), (3.125, -0.2464, 0.11), (3.125, -0.2464, -0.25), (3.125, 0.7541, -0.25), (3.125, 0.7541, 0.25), (3.126, -1.331, 0.25), (3.399, -1.331, -0.06142), (3.506, -1.259, 0.25), (3.627, -0.7859, -0.25), (3.627, -0.8241, 0.11), (3.627, -0.7859, 0.11), (3.531, -1.262, 0.25), (3.531, -1.324, 0.25), (3.851, -1.324, 0.25), (3.851, -0.8241, 0.25), (3.845, -0.7859, 0.25), (3.888, -0.7648, 0.25), (4.022, -0.4229, -0.25), (3.888, -0.4229, -0.25), (3.845, -0.3812, -0.25), (3.888, -0.3812, -0.25), (3.888, -0.3814, -0.25), (4.022, -0.3814, -0.25), (3.506, -0.7859, 0.25), (3.531, -0.8241, 0.25), (3.965, -1.332, -0.06142), (2.647, -1.316, 0.25), (2.397, -1.318, 0.25), (2.178, -1.329, 0.25), (0.6478, -1.329, 0.25), (0.6478, -0.9296, 0.25), (0.5282, -0.9158, 0.25), (0.1567, -0.9158, 0.25), (0.1567, -0.8729, 0.25), (0.1333, -0.8702, 0.25), (0.1333, -0.9052, 0.25), (0.1344, -0.9052, 0.25), (0.1344, -0.948, 0.25), (0.6083, -0.948, 0.25), (0.6083, -1.338, 0.25), (-1.269, -1.343, 0.25), (-2.86, -1.343, 0.25), (-2.86, -0.5248, 0.25), (-2.9, -0.5201, 0.25), (-2.9, -0.6501, 0.25), (-3.17, -0.6751, 0.25), (-2.9, -0.6751, 0.25), (-2.9, -1.345, 0.25), (-4.7, -1.397, 0.25), (4.137, -1.332, 0.25), (3.506, -1.331, 0.25), (4.125, -1.332, -0.06142), (4.34, -1.14, 0.25), (4.288, -1.103, 0.25), (4.669, -1.14, 0.25), (4.668, -0.3814, 0.25), (4.584, -0.4229, 0.25), (4.668, -0.4229, 0.25), (4.668, -1.103, 0.25), (4.673, 0.7854, 0.25), (3.123, 0.7854, 0.25), (3.888, 0.7586, 0.25), (4.668, 0.7586, 0.25), (4.152, -0.4229, -0.25), (4.152, -0.3814, -0.25), (3.845, -0.2051, -0.25), (3.845, 0.7541, -0.25), (3.123, 0.7854, -0.25), (3.888, -0.2051, -0.25), (4.673, 1.375, 0.25), (3.123, 1.375, 0.25), (3.123, 1.375, -0.25), (4.19, 1.375, -0.25), (4.19, 1.375, 0.11), (4.32, 1.375, 0.11), (4.32, 1.375, -0.25), (4.538, 1.375, -0.25), (4.7, -0.67, -0.06142), (4.668, -0.83, -0.06142), (3.888, -0.4229, 0.25), (4.022, -0.4229, 0.11), (4.152, -0.4229, 0.11), (3.399, -1.397, 0.1986), (1.975, -1.397, 0.1986), (1.975, -1.329, -0.06142), (1.815, -1.329, -0.06142), (1.046, -1.397, 0.1986), (0.8862, -1.329, -0.06142), (0.3841, -1.397, 0.1986), (0.3841, -1.338, -0.06142), (0.2241, -1.338, -0.06142), (0.2241, -1.397, 0.1986), (-0.4503, -1.338, -0.06142), (-1.592, -1.397, 0.1986), (-1.592, -1.343, -0.06142), (-2.459, -1.397, 0.1986), (-2.459, -1.343, -0.06142), (-2.619, -1.343, -0.06142), (-3.55, -1.397, 0.1986), (-4.167, -1.397, 0.1986), (4.7, -0.83, -0.06142), (3.965, -1.397, 0.1986), (4.125, -1.332, 0.1986), (4.125, -1.332, 0.1557), (-3.167, -0.06857, -0.25), (-3.169, -0.1, -0.25), (-3.17, -0.1, -0.25), (-3.222, -0.05755, -0.25), (-3.167, -0.05755, -0.25), (-3.17, -0.49, 0.25), (-3.134, -0.49, -0.25), (-3.134, -0.5201, -0.25), (-3.17, -0.5201, -0.25), (-3.118, -0.6501, -0.25), (-3.118, -0.6751, 0.11), (-3.118, -0.6501, 0.11), (-3.17, -1.345, 0.25), (-3.018, -0.6751, -0.25), (-3.018, -0.6501, 0.11), (-3.018, -0.6751, 0.11), (-3.004, -0.49, -0.25), (-2.9, -0.5201, -0.25), (-3.004, -0.5201, -0.25), (-2.9, -0.49, 0.25), (-2.9, -0.1, 0.25), (-2.292, -0.8128, -0.25), (-2.41, -0.8128, -0.25), (-2.41, -0.2533, -0.25), (-3.004, -0.1, -0.25), (-3.004, -0.06857, -0.25), (-2.869, -0.06857, -0.25), (-2.869, -0.2051, -0.25), (-2.242, -0.2051, -0.25), (-2.386, -0.259, -0.25), (-2.386, -0.789, -0.25), (-2.292, -0.789, -0.25), (-1.228, -0.9575, 0.11), (-1.228, -0.9411, 0.11), (-1.249, -0.9575, 0.25), (-1.269, -0.9411, 0.25), (-1.108, -0.9575, 0.11), (-0.7856, -0.9411, 0.25), (-1.108, -0.9411, 0.11), (0.6478, -0.1689, 0.25), (0.1344, -0.948, -0.25), (0.1344, -0.9052, -0.25), (0.1333, -0.9052, -0.25), (0.1333, -0.2511, -0.25), (0.1567, -0.9158, -0.25), (0.6067, -0.9158, 0.25), (0.6067, -0.2458, 0.25), (0.5347, -0.2458, 0.11), (0.5347, -0.2051, 0.11), (0.2443, -0.2051, 0.11), (0.2443, -0.2051, -0.25), (-1.372, -0.2051, -0.25), (-1.372, -0.2051, 0.11), (-1.663, -0.2051, 0.11), (-1.663, -0.2051, -0.25), (-2.869, -0.2051, 0.25), (0.6009, -0.2051, 0.25), (0.6009, -0.1442, 0.25), (2.219, -0.1442, -0.25), (1.923, -0.1442, -0.25), (1.923, -0.1442, 0.11), (1.793, -0.1442, 0.11), (1.793, -0.1442, -0.25), (1.029, -0.1442, -0.25), (1.029, -0.1442, 0.11), (0.899, -0.1442, 0.11), (0.899, -0.1442, -0.25), (2.219, -0.1442, 0.25), (0.899, -0.1689, -0.25), (2.178, -1.106, 0.25), (1.923, -0.1689, -0.25), (2.219, 0.05575, -0.25), (2.226, 0.05588, -0.25), (2.226, 0.03432, -0.25), (2.23, 0.03432, -0.25), (2.458, -0.442, -0.25), (2.439, -0.4323, -0.25), (2.552, -0.3998, -0.25), (2.552, -0.4252, -0.25), (2.459, -0.4252, -0.25), (2.459, -0.442, -0.25), (2.229, -0.4323, 0.25), (2.229, -0.7323, 0.25), (2.439, -0.7323, 0.25), (2.456, -0.7503, -0.25), (2.456, -0.726, -0.25), (2.456, -0.7503, -0.1916), (2.397, -0.7503, 0.25), (2.397, -0.9047, -0.25), (2.387, -0.9, -0.25), (2.387, -0.8871, -0.25), (2.387, -0.8871, 0.25), (2.387, -0.8067, 0.25), (2.387, -0.7571, 0.25), (2.227, -0.7571, 0.25), (2.227, -0.8871, 0.25), (2.331, -0.8871, 0.25), (2.322, -0.9, 0.25), (2.227, -0.9, 0.25), (2.227, -1.03, 0.25), (2.387, -1.03, -0.25), (2.231, -1.03, 0.25), (2.387, -1.03, 0.25), (2.387, -1.207, -0.25), (2.387, -1.188, -0.25), (2.387, -1.175, -0.25), (2.387, -1.045, -0.25), (2.397, -1.207, -0.25), (2.227, -1.045, 0.25), (2.227, -1.112, 0.25), (2.227, -1.175, 0.25), (2.387, -1.188, 0.25), (2.387, -1.175, 0.25), (2.387, -1.207, 0.11), (2.387, -1.302, 0.11), (2.647, -0.7503, -0.25), (2.646, -0.7503, -0.25), (2.646, -0.6573, -0.25), (2.668, -0.6494, -0.25), (2.668, -0.8592, -0.25), (2.647, -1.16, 0.25), (2.848, -0.968, 0.25), (2.848, -0.968, -0.25), (2.917, -1.099, 0.11), (2.917, -1.194, 0.11), (2.917, -1.218, 0.11), (2.917, -1.313, 0.11), (2.917, -1.215, 0.25), (2.917, -1.202, 0.25), (2.917, -1.191, 0.25), (2.867, -0.9494, 0.25), (2.848, -0.9494, 0.25), (-4.7, 0.09924, -0.25), (-4.652, 0.09924, -0.25), (-4.652, 0.6078, 0.1986), (-4.7, 0.6078, 0.1986), (-4.327, -1.347, 0.1986), (-3.71, -1.397, 0.1986), (-3.71, -1.347, 0.1986), (-3.55, -1.347, 0.1986), (-3.55, -1.347, 0.1419), (-3.222, 1.353, -0.25), (-3.222, 0.4123, -0.25), (-3.222, 0.4123, 0.11), (-3.222, 0.3023, 0.11), (-3.222, 0.3023, -0.25), (-3.222, 0.114, -0.25), (-3.222, 0.114, 0.11), (-3.222, -0.05755, 0.11), (-3.222, 1.353, 0.25), (-4.167, -1.347, 0.1986), (2.863, -0.4252, 0.25), (3.073, 0.07082, 0.25), (2.813, 0.07082, 0.25), (2.813, 0.3808, 0.25), (2.785, 0.374, 0.25), (2.785, 0.134, 0.25), (2.5, 0.134, 0.25), (2.47, 0.1043, 0.25), (2.786, 0.1043, 0.25), (2.786, 0.05022, 0.25), (3.07, 0.05022, 0.25), (3.07, -0.3998, 0.25), (2.849, -0.4252, 0.25), (2.708, -0.6352, 0.11), (2.459, -0.4252, 0.25), (2.552, -0.4252, 0.25), (2.552, -0.4198, 0.25), (2.439, -0.4323, 0.25), (2.426, -0.7503, 0.25), (2.456, -0.7503, 0.25), (2.598, -0.6474, 0.11), (2.646, -0.7503, 0.2476), (2.708, -0.6494, 0.11), (2.848, -0.8219, 0.11), (2.848, -0.8592, 0.11), (2.848, -0.9219, 0.11), (2.867, -0.9219, 0.11), (2.867, -0.8219, 0.11), (2.863, -0.552, 0.11), (2.849, -0.442, 0.11), (2.863, -0.442, 0.11), (2.849, -0.552, 0.11), (2.722, -0.4252, 0.25), (2.722, -0.4132, 0.25), (2.722, -0.3998, 0.25), (3.07, 0.05022, -0.25), (3.07, -0.2464, -0.25), (3.07, -0.2464, 0.11), (3.07, -0.3764, 0.11), (2.838, -0.6494, 0.11), (2.838, -0.6352, 0.11), (2.996, 0.06946, -0.25), (3.073, 0.07082, -0.25), (3.073, 0.3808, -0.25), (3.064, 0.4016, -0.25), (3.064, 0.7516, -0.25), (3.061, 0.7516, -0.25), (3.061, 0.7672, -0.25), (3.123, 0.791, -0.25), (3.089, -0.2464, -0.25), (2.996, 0.05022, -0.25), (3.845, 0.7541, 0.25), (3.064, 0.6938, 0.25), (3.064, 0.4016, 0.25), (2.784, 0.4016, 0.25), (2.784, 0.4161, 0.25), (2.742, 0.374, 0.25), (3.073, 0.3808, 0.25), (3.239, -1.331, 0.1986), (3.845, -0.3812, 0.25), (4.022, -0.3814, 0.11), (3.888, -0.3812, 0.25), (3.888, -0.3814, 0.25), (3.965, -1.332, 0.1986), (2.397, -1.131, 0.25), (2.387, -1.13, 0.25), (0.8862, -1.329, 0.1986), (2.178, -0.1689, 0.25), (2.397, -0.792, 0.25), (2.552, -0.3998, 0.25), (2.23, -0.3998, 0.25), (2.23, -0.134, 0.25), (-2.869, -0.06857, 0.25), (-3.167, -0.06857, 0.25), (-3.169, -0.1, 0.25), (-3.17, -0.6501, 0.25), (-3.17, -0.5201, 0.25), (-2.86, -0.2533, 0.25), (-2.41, -0.2533, 0.25), (-2.41, -0.5767, 0.25), (-2.386, -0.5795, 0.25), (-2.386, -0.259, 0.25), (-2.016, -0.259, 0.25), (-2.016, -0.6222, 0.25), (-1.997, -0.6244, 0.25), (-1.997, -0.2511, 0.25), (0.1333, -0.2511, 0.25), (0.1567, -0.2458, 0.25), (0.1567, -0.2458, -0.25), (0.1333, -0.9052, 0.003136), (-0.4503, -1.338, 0.1986), (-1.592, -1.343, 0.1986), (-2.619, -1.343, 0.1986), (-3.17, -0.1407, 0.25), (-4.652, 1.353, 0.25), (-4.7, 1.403, 0.25), (-4.327, -1.397, 0.1986), (4.668, -0.83, 0.1986), (3.061, 0.824, 0.25), (4.7, 1.403, 0.25), (0.5116, 1.371, 0.25), (0.6383, 1.372, 0.25), (2.188, 1.372, 0.25), (2.232, 1.344, 0.25), (2.232, 1.379, 0.25), (3.062, 1.379, 0.25), (3.062, 0.989, 0.25), (3.061, 0.989, 0.25), (3.888, -0.2051, 0.25), (3.061, 0.7516, 0.25), (3.064, 0.7516, 0.25), (3.845, -0.2051, 0.25), (4.152, -0.3814, 0.11), (3.123, 1.137, -0.25), (2.795, 1.388, -0.25), (4.19, 1.399, -0.25), (3.062, 1.126, -0.25), (3.062, 1.379, -0.25), (2.795, 1.379, -0.25), (4.19, 1.403, -0.25), (4.19, 1.403, 0.11), (4.32, 1.403, 0.11), (4.32, 1.403, -0.25), (4.32, 1.4, -0.25), (4.668, -0.67, -0.06142), (3.399, -1.331, 0.1986), (3.239, -1.397, 0.1986), (1.975, -1.329, 0.1986), (1.975, -1.329, 0.1943), (1.815, -1.397, 0.1986), (1.815, -1.329, 0.1503), (1.815, -1.329, 0.1986), (1.046, -1.329, 0.1986), (0.8862, -1.397, 0.1986), (0.3841, -1.338, 0.1986), (0.2241, -1.338, 0.1986), (-0.2903, -1.397, 0.1986), (-0.4503, -1.397, 0.1986), (-0.2903, -1.338, 0.1986), (-1.752, -1.397, 0.1986), (-1.752, -1.343, 0.1986), (-2.459, -1.343, 0.1986), (-2.619, -1.397, 0.1986), (4.7, -0.83, 0.1986), (-3.167, -0.05755, 0.11), (-3.134, -0.1, -0.25), (-3.134, -0.06857, -0.25), (-3.134, -0.49, 0.11), (-3.134, -0.5201, 0.11), (-3.004, -0.49, 0.11), (-3.004, -0.5201, 0.11), (-3.004, -0.1, 0.11), (-2.292, -0.8128, 0.11), (-2.292, -0.789, 0.11), (-2.41, -0.8128, 0.25), (-3.004, -0.06857, 0.11), (-1.663, -0.2511, -0.25), (-1.997, -0.2511, -0.25), (-1.997, -0.8128, -0.25), (-2.016, -0.789, -0.25), (-2.016, -0.259, -0.25), (0.899, -0.1689, 0.11), (1.029, -0.1689, 0.11), (1.029, -0.1689, -0.25), (1.793, -0.1689, -0.25), (1.793, -0.1689, 0.11), (1.923, -0.1689, 0.11), (0.2443, -0.2458, -0.25), (-1.372, -0.2511, -0.25), (0.2443, -0.2458, 0.11), (-1.372, -0.2511, 0.11), (-1.663, -0.2511, 0.11), (2.219, 0.05575, 0.25), (2.23, 0.03432, -0.2068), (2.508, 0.1043, -0.25), (2.226, 0.1043, -0.25), (2.057, 0.05575, -0.25), (2.057, 0.09167, -0.25), (2.188, 0.09167, -0.25), (2.188, 0.4286, -0.25), (2.236, 0.4472, -0.25), (2.236, 0.1365, -0.25), (2.485, 0.1365, -0.25), (2.485, 0.134, -0.25), (2.508, 0.134, -0.25), (2.439, -0.442, 0.11), (2.439, -0.442, -0.25), (2.459, -0.442, 0.11), (2.459, -0.6352, -0.25), (2.459, -0.552, -0.25), (2.459, -0.552, 0.11), (2.439, -0.552, 0.11), (2.456, -0.6474, -0.25), (2.468, -0.6474, -0.25), (2.439, -0.552, -0.25), (2.468, -0.6352, -0.25), (2.397, -1.207, 0.11), (2.387, -0.9, 0.25), (2.397, -0.8883, 0.25), (2.387, -1.045, 0.25), (2.708, -0.6494, -0.25), (2.646, -0.6474, -0.25), (2.598, -0.6474, -0.25), (2.598, -0.6352, -0.25), (2.708, -0.6352, -0.25), (-4.7, 0.6078, -0.06142), (-4.7, 1.403, -0.25), (-4.587, 1.399, -0.25), (-4.587, 1.353, -0.25), (-4.652, 1.353, -0.25), (-4.652, 0.6078, -0.06142), (-3.238, 1.353, 0.1389), (-3.172, 0.4123, -0.25), (-3.166, 0.4123, -0.25), (-3.166, 0.4123, 0.11), (-3.166, 0.3023, 0.11), (-3.166, 0.3023, -0.25), (-3.166, 0.3023, -0.25), (-3.166, 0.2929, -0.25), (-1.876, 0.2929, -0.25), (-1.877, 0.2414, -0.25), (-3.167, 0.2414, -0.25), (-3.167, 0.114, -0.25), (-3.167, 0.114, 0.11), (-3.167, 0.2414, 0.25), (-1.877, 0.2414, 0.25), (-1.876, 0.2929, 0.25), (-3.166, 0.2929, 0.25), (-3.17, -0.1, 0.25), (2.996, 0.07082, 0.11), (2.813, 0.07082, -0.25), (2.813, 0.3808, -0.25), (2.785, 0.374, -0.25), (2.785, 0.134, -0.25), (2.701, 0.134, 0.11), (0.6024, 0.05575, 0.25), (2.23, 0.03432, 0.25), (2.226, 0.03432, 0.25), (2.226, 0.1043, 0.25), (2.485, 0.134, 0.25), (2.485, 0.1365, 0.25), (2.236, 0.1365, 0.25), (2.236, 0.989, 0.25), (2.232, 0.989, 0.25), (2.188, 0.09167, 0.25), (0.6383, 0.09167, 0.25), (0.6024, 0.05871, 0.25), (2.508, 0.1043, 0.11), (2.738, 0.1043, 0.11), (2.738, 0.1043, -0.25), (2.786, 0.1043, -0.25), (2.786, 0.05022, -0.25), (2.866, 0.05022, 0.11), (2.566, -0.6352, 0.11), (2.468, -0.6474, 0.11), (2.996, 0.05022, 0.11), (2.996, 0.07082, -0.25), (2.866, 0.06716, -0.25), (2.786, 0.06576, -0.25), (2.738, 0.134, -0.25), (2.506, 0.374, -0.25), (2.506, 0.552, -0.25), (2.537, 0.5637, -0.25), (2.537, 0.3979, -0.25), (2.757, 0.3979, -0.25), (2.757, 0.649, -0.25), (2.784, 0.6597, -0.25), (2.784, 0.4016, -0.25), (2.866, 0.07082, -0.25), (3.061, 0.7516, -0.2132), (3.061, 0.989, -0.25), (3.062, 0.989, -0.25), (2.784, 0.7458, 0.1869), (2.542, 0.745, 0.25), (2.537, 0.7079, 0.25), (2.757, 0.7079, 0.25), (2.757, 0.3979, 0.25), (2.784, 0.7458, 0.25), (2.752, 0.7458, 0.25), (2.752, 0.745, 0.25), (2.506, 0.374, 0.25), (-2.016, -0.789, 0.25), (-2.386, -0.789, 0.25), (-1.997, -0.8128, 0.25), (-3.771, 1.353, 0.1986), (-3.166, 1.353, 0.25), (-1.876, 1.353, 0.25), (-1.841, 1.353, 0.25), (-1.841, 1.36, 0.25), (-1.841, 1.363, 0.25), (-1.421, 1.363, 0.25), (-1.421, 1.36, 0.25), (-1.421, 1.356, 0.25), (-1.388, 1.357, 0.25), (-1.388, 1.368, 0.25), (-0.5177, 1.368, 0.25), (-0.5177, 1.363, 0.25), (-0.4817, 1.363, 0.25), (-0.4817, 1.371, 0.25), (4.668, -0.67, 0.1986), (0.5983, 1.371, 0.25), (0.5983, 1.365, 0.25), (0.6037, 1.365, 0.25), (0.6037, 0.7995, 0.25), (0.6064, 0.7995, 0.25), (0.6064, 0.3095, 0.25), (0.6024, 0.3095, 0.25), (1.957, 1.372, 0.1986), (2.232, 1.379, -0.25), (2.505, 1.379, 0.11), (2.795, 1.403, 0.11), (2.795, 1.403, -0.25), (2.795, 1.379, 0.11), (2.096, 1.403, 0.1986), (1.936, 1.403, 0.1986), (1.936, 1.403, 0.1933), (1.884, 1.403, 0.1926), (1.884, 1.403, 0.1989), (1.724, 1.403, 0.1989), (1.724, 1.403, 0.1904), (1.68, 1.403, 0.1898), (1.68, 1.403, 0.1989), (1.52, 1.403, 0.1989), (1.52, 1.403, 0.1876), (1.472, 1.403, 0.187), (1.472, 1.403, 0.1986), (1.312, 1.403, 0.1986), (1.312, 1.403, 0.1848), (1.279, 1.403, 0.1843), (1.279, 1.403, 0.1989), (1.119, 1.403, 0.1989), (1.119, 1.403, 0.1821), (1.076, 1.403, 0.1816), (1.076, 1.403, 0.1989), (0.9159, 1.403, 0.1989), (0.9159, 1.403, 0.1794), (0.8743, 1.403, 0.1788), (0.8743, 1.403, 0.1986), (0.7143, 1.403, 0.1986), (0.7143, 1.403, 0.1766), (-0.07674, 1.403, 0.1658), (-0.07674, 1.403, 0.1986), (-0.2367, 1.403, 0.1986), (-0.2367, 1.403, 0.1636), (-0.6077, 1.403, 0.1585), (-0.6077, 1.403, 0.1989), (-0.7677, 1.403, 0.1989), (-0.7677, 1.403, 0.1563), (-0.8634, 1.403, 0.155), (-0.8634, 1.403, 0.1986), (-1.023, 1.403, 0.1986), (-1.023, 1.403, 0.1528), (-1.134, 1.403, 0.1513), (-1.134, 1.403, 0.1989), (-1.294, 1.403, 0.1989), (-1.294, 1.403, 0.1491), (-2.089, 1.403, 0.1383), (-2.089, 1.403, 0.1986), (-2.249, 1.403, 0.1986), (-2.249, 1.403, 0.1361), (-2.875, 1.403, 0.1275), (-2.459, 1.403, 0.1389), (-2.299, 1.403, 0.1389), (-2.299, 1.403, 0.1989), (2.505, 1.403, 0.11), (2.505, 1.403, -0.25), (1.954, 1.403, -0.06142), (2.096, 1.403, -0.06142), (4.7, -0.67, 0.1986), (-3.134, -0.1, 0.11), (-3.134, -0.06857, 0.11), (-2.112, -0.8128, 0.11), (-2.112, -0.789, 0.11), (-2.112, -0.8128, -0.25), (-2.112, -0.789, -0.25), (0.6024, 0.05575, -0.25), (1.227, 0.05575, -0.25), (1.927, 0.05575, -0.25), (1.927, 0.05575, 0.11), (2.057, 0.05575, 0.11), (2.508, 0.134, -0.2111), (2.508, 0.134, 0.11), (2.057, 0.09167, 0.11), (2.188, 0.9788, -0.25), (2.236, 0.987, -0.25), (2.236, 0.989, -0.25), (2.236, 0.989, 0.1192), (2.485, 0.1365, 0.2168), (2.468, -0.6352, 0.11), (2.708, -0.6352, -0.0771), (2.708, -0.6352, -0.0712), (2.598, -0.6352, 0.11), (2.598, -0.6352, 0.06749), (-4.7, 0.7678, -0.06142), (-4.587, 1.402, -0.25), (-4.587, 1.353, 0.11), (-4.587, 1.403, -0.25), (-4.587, 1.403, 0.11), (-4.652, 0.7678, -0.06142), (-4.652, 0.7678, 0.1986), (-3.36, 1.353, 0.1389), (-3.238, 1.353, 0.1989), (-1.575, 1.363, -0.25), (-1.841, 1.363, -0.25), (-1.841, 1.36, -0.25), (-1.841, 0.5398, -0.25), (-1.876, 0.5398, -0.25), (-1.876, 1.353, -0.25), (-3.166, 1.353, -0.25), (-4.157, 1.384, -0.25), (-4.157, 1.397, -0.25), (-1.575, 1.37, -0.25), (-1.877, 0.2404, -0.25), (-1.841, 0.2987, -0.25), (-1.841, 0.2404, -0.25), (-1.841, 0.2404, 0.25), (-1.877, 0.2404, 0.25), (2.866, 0.07082, 0.11), (2.738, 0.134, 0.11), (0.6024, 0.3095, -0.25), (2.232, 0.989, -0.25), (1.927, 0.09167, 0.11), (2.866, 0.05022, -0.25), (2.506, 0.7477, -0.25), (2.506, 0.7477, 0.25), (2.757, 0.7079, -0.25), (2.537, 0.7079, -0.25), (2.542, 0.7477, -0.25), (2.542, 0.745, -0.25), (2.752, 0.745, -0.25), (2.752, 0.7458, -0.25), (2.784, 0.7458, -0.25), (2.537, 0.3979, 0.25), (2.542, 0.7477, 0.25), (-4.157, 1.353, 0.11), (-3.581, 1.353, 0.1988), (-3.581, 1.353, 0.1989), (-3.421, 1.353, 0.1989), (-3.421, 1.353, 0.1989), (-3.398, 1.353, 0.1989), (-2.089, 1.353, 0.1986), (-1.841, 0.4298, -0.25), (-1.841, 0.4298, 0.11), (-1.841, 0.5398, 0.11), (-1.575, 1.363, 0.11), (-1.421, 1.363, -0.25), (-1.421, 1.36, -0.25), (-1.421, 0.7995, -0.25), (-1.421, 0.7995, 0.25), (0.1537, 0.821, 0.25), (-0.4817, 0.821, 0.25), (-0.5177, 0.8385, 0.25), (-1.388, 0.8385, 0.25), (0.1537, 0.7995, 0.25), (-1.388, 0.8385, -0.25), (-1.388, 1.368, -0.25), (-0.8634, 1.368, 0.1986), (-0.5177, 1.368, -0.25), (-0.4817, 0.821, -0.25), (-0.4817, 1.371, -0.25), (-0.07674, 1.371, 0.1986), (-4.7, 0.7678, 0.1986), (0.6383, 0.09167, -0.25), (0.6383, 0.7172, -0.25), (0.6383, 1.371, -0.25), (0.6383, 1.372, -0.25), (0.5966, 1.371, 0.11), (0.5983, 1.371, -0.25), (0.5983, 1.365, -0.25), (0.6037, 1.365, -0.25), (0.6037, 0.7995, -0.25), (0.6064, 0.7995, -0.25), (0.6064, 0.7118, -0.25), (0.6064, 0.3095, -0.25), (2.096, 1.372, 0.1986), (1.884, 1.372, 0.1989), (2.096, 1.372, -0.06142), (2.096, 1.372, -0.03934), (2.096, 1.372, 0.1966), (1.936, 1.372, 0.1986), (1.936, 1.372, -0.06142), (1.936, 1.403, -0.06142), (0.5966, 1.403, -0.25), (0.5966, 1.403, 0.11), (0.1866, 1.403, 0.11), (0.1866, 1.403, -0.25), (-1.435, 1.403, -0.25), (-1.435, 1.403, 0.11), (-1.575, 1.403, 0.11), (-1.575, 1.403, -0.25), (-1.795, 1.403, -0.25), (-1.795, 1.403, 0.11), (-1.915, 1.403, 0.11), (-1.915, 1.403, -0.25), (-4.157, 1.403, -0.25), (-4.157, 1.403, 0.11), (-3.771, 1.403, 0.1153), (-3.771, 1.403, -0.06142), (-3.611, 1.403, -0.06142), (-3.611, 1.403, 0.1175), (-3.035, 1.403, 0.1253), (-3.035, 1.403, -0.06142), (-2.875, 1.403, -0.06142), (-2.249, 1.403, -0.06142), (-2.089, 1.403, -0.06142), (-1.294, 1.403, 0.1389), (-1.134, 1.403, 0.1389), (-1.023, 1.403, -0.06142), (-0.8634, 1.403, -0.06142), (-0.7677, 1.403, 0.1389), (-0.6077, 1.403, 0.1389), (-0.2367, 1.403, -0.06142), (-0.07674, 1.403, -0.06142), (0.7143, 1.403, -0.06142), (0.8743, 1.403, -0.06142), (0.9159, 1.403, 0.1389), (1.076, 1.403, 0.1389), (1.119, 1.403, 0.1389), (1.279, 1.403, 0.1389), (1.312, 1.403, -0.06142), (1.472, 1.403, -0.06142), (1.52, 1.403, 0.1389), (1.68, 1.403, 0.1389), (1.724, 1.403, 0.1389), (1.884, 1.403, 0.1389), (1.884, 1.372, 0.1389), (1.884, 1.372, 0.1986), (1.884, 1.372, 0.1986), (1.724, 1.372, 0.1989), (1.724, 1.372, 0.1986), (1.724, 1.372, 0.1986), (1.724, 1.372, 0.1389), (1.68, 1.372, 0.1389), (1.68, 1.372, 0.1494), (1.68, 1.372, 0.1986), (1.68, 1.372, 0.1986), (1.68, 1.372, 0.1986), (1.68, 1.372, 0.1989), (1.68, 1.372, 0.1989), (1.52, 1.372, 0.1989), (1.52, 1.372, 0.1988), (1.52, 1.372, 0.1986), (1.52, 1.372, 0.1986), (1.52, 1.372, 0.1986), (1.52, 1.372, 0.1873), (1.52, 1.372, 0.1389), (1.472, 1.372, -0.06142), (1.472, 1.372, 0.1986), (1.312, 1.372, 0.1986), (1.312, 1.372, -0.06142), (1.279, 1.372, 0.1389), (1.279, 1.372, 0.1942), (1.279, 1.372, 0.1986), (1.279, 1.372, 0.1988), (1.279, 1.372, 0.1989), (1.119, 1.372, 0.1989), (1.119, 1.372, 0.1987), (1.119, 1.372, 0.1986), (1.119, 1.372, 0.1731), (1.119, 1.372, 0.1389), (1.076, 1.372, 0.1389), (1.076, 1.372, 0.1393), (1.076, 1.372, 0.1675), (1.076, 1.372, 0.1986), (1.076, 1.372, 0.1987), (1.076, 1.372, 0.1989), (1.076, 1.372, 0.1989), (0.9159, 1.372, 0.1989), (0.9159, 1.372, 0.1986), (0.9159, 1.372, 0.1986), (0.9159, 1.372, 0.1986), (0.9159, 1.372, 0.1464), (0.9159, 1.372, 0.1406), (0.9159, 1.372, 0.1389), (0.8743, 1.372, -0.06142), (0.8743, 1.372, 0.1409), (0.8743, 1.372, 0.1986), (0.7496, 1.372, 0.1986), (0.7143, 1.372, 0.1986), (0.7143, 1.372, -0.06142), (-0.07674, 1.371, -0.06142), (-0.07674, 1.371, -0.03185), (-0.07674, 1.371, 0.1652), (-0.2363, 1.371, 0.1986), (-0.2367, 1.371, 0.1986), (-0.2367, 1.371, -0.06142), (-0.6077, 1.368, 0.1389), (-0.6077, 1.368, 0.1689), (-0.6077, 1.368, 0.1989), (-0.7677, 1.368, 0.1989), (-0.7677, 1.368, 0.1389), (-0.8634, 1.368, -0.06142), (-1.023, 1.368, 0.1986), (-1.023, 1.368, -0.06142), (-1.134, 1.368, 0.1389), (-1.134, 1.368, 0.1989), (-1.294, 1.368, 0.1989), (-1.294, 1.368, 0.1697), (-1.294, 1.368, 0.1389), (-2.089, 1.353, -0.06142), (-2.249, 1.353, 0.1986), (-2.249, 1.353, -0.06142), (-2.875, 1.403, 0.1986), (-2.822, 1.403, 0.191), (-2.822, 1.403, 0.1389), (-2.662, 1.403, 0.1389), (-2.662, 1.403, 0.168), (-2.644, 1.403, 0.1653), (-2.644, 1.403, 0.1389), (-2.484, 1.403, 0.1389), (-2.484, 1.403, 0.1424), (-2.459, 1.353, 0.1389), (-2.299, 1.353, 0.1389), (-2.299, 1.353, 0.1986), (-2.299, 1.353, 0.1989), (-2.484, 1.403, 0.1989), (2.505, 1.379, -0.25), (2.505, 1.386, -0.25), (1.946, 1.372, -0.06142), (2.093, 1.372, -0.06142), (1.32, 0.09167, -0.25), (1.927, 0.09167, -0.25), (2.188, 1.372, -0.25), (0.6839, 1.372, -0.25), (-3.611, 1.353, -0.06142), (-3.398, 1.353, 0.1389), (-3.238, 1.403, 0.1389), (-3.398, 1.403, 0.1389), (-3.238, 1.403, 0.1989), (-3.238, 1.403, 0.1988), (-3.238, 1.403, 0.1987), (-3.238, 1.403, 0.1987), (-3.238, 1.403, 0.1987), (-3.238, 1.403, 0.1986), (-3.238, 1.403, 0.1512), (-3.285, 1.353, 0.1989), (-1.876, 0.5398, 0.11), (-4.157, 1.353, -0.25), (-1.915, 1.394, -0.25), (-1.795, 1.394, -0.25), (-1.876, 0.4298, 0.11), (-1.876, 0.4298, -0.25), (-3.771, 1.353, -0.06142), (-3.611, 1.353, 0.1986), (-3.581, 1.353, 0.1986), (-3.421, 1.353, 0.1989), (-1.435, 1.363, 0.11), (-1.435, 1.363, -0.25), (-1.435, 1.369, -0.25), (-1.391, 0.7995, -0.25), (-1.176, 0.7995, -0.25), (-1.176, 0.7995, 0.11), (-1.046, 0.7995, 0.11), (-1.046, 0.7995, -0.25), (0.1537, 0.7995, -0.25), (0.1537, 0.821, -0.25), (-0.5177, 0.8385, -0.25), (-1.046, 0.8385, 0.11), (-1.176, 0.8385, 0.11), (0.1866, 1.371, -0.25), (0.1866, 1.371, 0.11), (0.5966, 1.371, -0.25), (-1.795, 1.394, 0.11), (-1.915, 1.394, 0.11), (-3.771, 1.403, 0.1986), (-3.611, 1.403, 0.1986), (-3.035, 1.353, 0.1986), (-3.035, 1.353, -0.06142), (-3.035, 1.403, 0.1986), (-2.875, 1.353, -0.06142), (-2.875, 1.353, 0.1986), (-1.258, 1.368, 0.1389), (-0.641, 1.368, 0.1389), (-0.1316, 1.371, -0.06142), (-2.459, 1.403, 0.1989), (-2.484, 1.403, 0.1989), (-2.822, 1.403, 0.1986), (-2.822, 1.353, 0.1989), (-2.822, 1.353, 0.1987), (-2.822, 1.353, 0.1986), (-2.822, 1.353, 0.1986), (-2.822, 1.353, 0.191), (-2.822, 1.353, 0.1849), (-2.822, 1.353, 0.1389), (-2.822, 1.403, 0.1987), (-2.822, 1.403, 0.1987), (-2.822, 1.403, 0.1988), (-2.822, 1.403, 0.1989), (-2.822, 1.403, 0.1989), (-2.662, 1.353, 0.1389), (-2.662, 1.403, 0.1989), (-2.662, 1.403, 0.1989), (-2.662, 1.403, 0.1989), (-2.662, 1.403, 0.1989), (-2.662, 1.403, 0.1988), (-2.662, 1.403, 0.1988), (-2.662, 1.353, 0.1437), (-2.662, 1.353, 0.168), (-2.662, 1.353, 0.1986), (-2.662, 1.353, 0.1988), (-2.662, 1.353, 0.1989), (-2.662, 1.353, 0.1989), (-2.644, 1.403, 0.1988), (-2.644, 1.353, 0.1989), (-2.644, 1.353, 0.1988), (-2.644, 1.353, 0.1986), (-2.644, 1.353, 0.1653), (-2.644, 1.353, 0.1389), (-2.644, 1.403, 0.1988), (-2.644, 1.403, 0.1989), (-2.644, 1.403, 0.1989), (-2.484, 1.353, 0.1389), (-2.484, 1.403, 0.1989), (-2.484, 1.403, 0.1989), (-2.484, 1.353, 0.1424), (-2.484, 1.353, 0.1986), (-2.484, 1.353, 0.1989), (-2.484, 1.353, 0.1989), (-2.459, 1.353, 0.1989), (-2.459, 1.353, 0.1986), (-3.398, 1.403, 0.1715), (-3.398, 1.403, 0.1986), (-3.398, 1.403, 0.1986), (-3.398, 1.403, 0.1987), (-3.398, 1.403, 0.1987), (-3.398, 1.403, 0.1987), (-3.398, 1.403, 0.1989), (-3.581, 1.353, 0.1902), (-3.421, 1.353, 0.1453), (-1.176, 0.8385, -0.25), (-1.046, 0.8385, -0.25), (-3.581, 1.403, 0.1948), (-3.581, 1.403, 0.1389), (-3.526, 1.403, 0.1389), (-3.421, 1.353, 0.1389), (-3.581, 1.353, 0.1389), (-3.421, 1.403, 0.1389), (-3.421, 1.403, 0.1657), (-3.421, 1.403, 0.1744), (-3.421, 1.403, 0.1986), (-3.421, 1.403, 0.1986), (-3.421, 1.403, 0.1986), (-3.421, 1.403, 0.1987), (-3.421, 1.403, 0.1987), (-3.421, 1.403, 0.1987), (-3.421, 1.403, 0.1989), (-3.581, 1.403, 0.1986), (-3.581, 1.403, 0.1986), (-3.421, 1.403, 0.1989), (-3.581, 1.403, 0.1989), (-3.581, 1.403, 0.1988), (-3.581, 1.403, 0.1986), (-3.581, 1.403, 0.1986), (-3.581, 1.403, 0.1986), (-3.581, 1.403, 0.1986), (-0.5522, 0.01386, -0.25), (-0.5522, 0.3095, -0.25), (-0.5264, 0.3095, -0.25), (-0.5264, 0.0315, -0.25), (0.1736, 0.0315, -0.25), (0.1736, 0.3095, -0.25), (0.2024, 0.3095, -0.25), (0.2024, 0.0315, -0.25), (0.2066, 0.0315, -0.25), (0.2066, 0.01386, -0.25), (-0.5522, 0.01386, 0.25), (0.2066, 0.01386, 0.25), (-0.5522, 0.3095, 0.25), (-0.5264, 0.3095, 0.25), (-0.5264, 0.0315, 0.25), (0.1736, 0.0315, 0.25), (0.1736, 0.3095, 0.25), (0.2024, 0.3095, 0.25), (0.2024, 0.0315, 0.25), (0.2066, 0.0315, 0.25), (-1.112, -0.00506, -0.25), (-1.421, -0.00506, -0.25), (-1.421, 0.3095, -0.25), (-1.396, 0.3095, -0.25), (-1.396, 0.01908, -0.25), (-1.112, 0.01908, -0.25), (-1.112, 0.01908, 0.25), (-1.112, -0.00506, 0.25), (-1.421, -0.00506, 0.25), (-1.421, 0.3095, 0.25), (-1.396, 0.3095, 0.25), (-1.396, 0.01908, 0.25)], [], [(0, 1, 2, 3, 4), (0, 4, 275, 72, 277, 5, 71, 572, 276), (6, 7, 8, 9, 10, 11, 12, 13, 14, 15, 16, 17, 18, 19, 20, 21, 22, 23, 24, 25, 26, 1, 0, 27, 28, 29, 30, 31, 32, 33, 34, 35, 36, 37, 38, 39, 40, 41, 42, 43, 44, 45, 46, 47, 48, 49, 50, 51, 52, 53, 54, 55, 56, 57, 58, 59, 60, 61), (2, 1, 376, 273, 267, 62, 272, 64), (63, 3, 2, 64), (3, 63, 65, 66, 67, 68, 69, 70, 4), (6, 61, 73, 74), (7, 6, 74, 75), (76, 77, 8, 7, 78, 79, 80, 81, 82, 83), (9, 8, 84, 85), (10, 9, 85, 86, 333), (10, 87, 334, 708, 378, 11), (11, 88, 89, 90, 91, 92, 12), (341, 93, 342, 13, 12), (14, 13, 94), (95, 15, 14, 94, 96), (15, 95, 338, 336, 88, 351, 343, 16), (17, 16, 97), (19, 18, 99, 100), (20, 19, 100, 101, 102), (104, 105, 106, 107, 108, 109, 22, 21), (110, 23, 22, 109), (24, 23, 110, 111, 112, 113, 114, 115), (116, 25, 24, 115, 117, 118), (119, 120, 121, 122, 123, 124, 125, 26, 25, 116, 126, 127, 128, 129, 130, 131), (132, 133, 134, 135, 136, 137, 138, 139, 140, 141, 142, 143, 144, 145, 146, 147, 148, 149, 150, 1, 26, 151, 152, 153), (0, 154, 155, 156, 157, 158, 159, 160, 27), (28, 27, 161, 162, 163, 164, 165, 166, 167, 168), (29, 28, 169, 170), (172, 173, 31, 30, 174, 175), (32, 31, 176, 177), (33, 32, 177, 178), (34, 33, 179, 180, 181), (36, 35, 183, 184), (37, 36, 184, 185), (39, 38, 187, 188, 189, 190, 191, 192, 193, 194, 195), (197, 198, 199, 200, 201, 202, 203, 204, 205, 206, 207, 208, 209, 210, 211, 212, 213, 214, 215, 216, 217, 218, 219, 41, 40), (42, 41, 219, 220, 221), (43, 42, 221, 222), (44, 43, 223, 224), (46, 45, 226, 227), (48, 47, 228, 229), (230, 49, 48, 229, 231, 232, 233, 234), (50, 49, 230, 235), (51, 50, 235, 236), (52, 51, 236, 237), (238, 239, 240, 241, 242, 243, 244, 245, 246, 247, 248, 249, 250, 53, 52, 237, 251, 252, 253), (254, 54, 53, 250), (55, 54, 255, 256), (56, 55, 256, 257), (258, 259, 57, 56, 260, 261, 247, 246), (59, 58, 262, 263), (263, 264, 60, 59), (243, 242, 265, 61, 60, 266), (268, 63, 64, 269), (271, 272, 62, 66, 65, 270), (67, 66, 62, 267), (68, 67, 267, 273, 274), (270, 69, 68, 274, 271), (148, 147, 71, 5), (61, 265, 278, 279, 280, 281, 282, 73), (283, 284, 285, 286, 287, 288, 289, 290, 291, 292, 293, 294, 295, 296, 297, 298, 299, 300, 301, 302, 75, 74, 73, 264, 263, 262, 303, 86, 85, 84, 304), (75, 282, 281, 7), (76, 83, 284, 283), (77, 76, 283, 304), (305, 306, 307, 308, 309, 310, 311, 8, 77, 312, 313), (314, 315, 316, 317, 78, 7, 281), (79, 78, 301, 300), (300, 299, 80, 79), (318, 319, 320, 321, 81, 80, 322), (323, 82, 81, 324), (83, 82, 325, 326), (8, 327, 328, 329, 330, 331, 332, 84), (89, 88, 336), (337, 90, 89, 336, 338), (12, 92, 340, 341), (338, 95, 96, 337), (345, 346, 97, 16, 347, 348, 349, 350), (343, 351, 335, 339, 352, 342, 93, 101, 100, 99, 98), (256, 255, 251, 237, 236, 235, 230, 234, 354, 227, 226, 355, 222, 221, 356, 357, 358, 359, 360, 361, 362, 363, 364, 365, 366, 367, 185, 184, 183, 182, 178, 177, 176, 368, 170, 169, 369, 370, 371, 372, 373, 374, 375, 276, 376, 151, 377, 102, 101, 93, 341, 340, 339, 335, 378, 333, 86, 257), (103, 379, 431, 104, 21, 20), (103, 20, 102, 377, 104, 431, 430, 646, 353), (377, 151, 117, 115, 114, 380, 381, 105, 104), (107, 106, 128, 127, 113, 112), (108, 107, 112, 111), (109, 108, 111, 110), (126, 116, 118, 382), (383, 384, 385, 386, 381, 380, 382, 118, 117, 151, 387, 388, 389, 390), (119, 131, 391, 392), (120, 119, 383, 390), (390, 389, 121, 120), (393, 394, 331, 395, 122, 121, 396), (123, 122, 387, 397), (397, 398, 399, 400, 401, 402, 403, 404, 124, 123), (404, 125, 124), (26, 125, 682, 726, 951, 405, 428), (382, 380, 114, 113, 127, 126), (129, 128, 106, 105, 381, 386), (129, 406, 707, 882, 385, 130), (385, 384, 407, 346, 345, 408, 409, 391, 131, 130), (132, 153, 379, 103, 353), (133, 132, 429, 152, 151, 410), (134, 133, 334, 87), (135, 134, 709, 410, 151, 411), (136, 135, 412, 413), (137, 136, 712, 411, 151, 414), (138, 137, 196, 415), (138, 716, 414, 151, 416, 139), (140, 139, 417, 418), (140, 419, 416, 151, 719, 141), (142, 141, 186, 420), (143, 142, 720, 719, 151, 421), (144, 143, 422, 171), (144, 722, 421, 151, 423, 145), (146, 145, 424, 425), (147, 146, 725, 423, 151, 426), (149, 148, 569, 426, 151, 679, 427), (150, 149, 72, 275), (1, 150, 679, 151, 376), (26, 428, 726, 682, 151), (430, 431, 379, 153, 152), (432, 433, 434, 154, 0, 435, 436), (155, 154, 434, 811, 676, 437), (155, 438, 439, 440, 156), (157, 156, 441), (442, 158, 157, 441, 443), (160, 159, 373, 444), (27, 160, 444, 375), (28, 168, 369, 169, 675, 425), (161, 27, 375, 374), (162, 161, 445), (446, 163, 162, 445, 447), (163, 446, 443, 441, 156, 658, 372, 164), (448, 165, 164, 449, 450), (166, 165, 451, 452), (453, 454, 455, 167, 166, 456, 457, 458, 459, 460, 461, 462, 463), (660, 370, 369, 168, 167), (723, 171, 30, 29, 170, 674), (425, 424, 724, 675, 169, 28), (464, 172, 175, 465), (172, 464, 468, 179, 33, 178, 466, 173), (31, 173, 466, 176), (174, 30, 368, 467), (175, 174, 467, 469, 181, 180, 470, 465), (470, 180, 179, 468), (183, 35, 34, 181, 469, 182), (37, 185, 367, 673, 420), (418, 38, 37, 420, 186, 721, 718), (39, 195, 471, 358, 357), (187, 38, 367, 366), (187, 472, 473, 474, 475, 476, 188), (189, 188, 477, 478), (189, 478, 670, 671, 750, 752, 479, 190), (480, 191, 190, 479), (192, 191, 480, 481, 482, 483, 484, 485, 486, 460, 459, 487, 488), (193, 192, 488, 489), (490, 491, 492, 493, 494, 495, 496, 497, 498, 194, 193, 489, 499), (500, 195, 194, 498), (415, 196, 713, 413, 412, 711, 356, 40, 39), (197, 40, 356, 501, 650), (198, 197, 502, 491, 490, 503, 504, 505, 506), (507, 508, 199, 198, 509, 510, 511, 512), (200, 199, 513, 514), (201, 200, 514, 515), (516, 202, 201, 517), (202, 518, 602, 519, 203), (226, 45, 44, 224, 225, 779, 539, 520, 204, 203, 519, 651, 781, 647, 355), (520, 521, 210, 209, 522, 205, 204), (206, 205, 522, 523, 524, 525), (525, 526, 207, 206), (208, 207, 526, 527), (212, 211, 530, 531), (532, 213, 212, 531, 533, 534), (535, 536, 218, 217, 537, 538, 214, 213, 532, 521, 520, 539), (214, 538, 782, 540, 215), (216, 215, 540, 541, 542), (543, 220, 219, 218, 536), (221, 220, 543, 544, 542, 541, 501, 356), (536, 535, 545, 546, 223, 43, 222, 543), (225, 224, 223, 546), (46, 227, 354, 552, 291, 290, 547, 228, 47), (229, 228, 547, 548, 549, 550, 551, 231), (293, 292, 232, 231, 551), (232, 292, 291, 552, 233), (233, 552, 354, 234), (253, 553, 554, 238), (239, 238, 554, 314, 281, 280), (240, 239, 280, 279), (241, 240, 279, 278), (278, 265, 242, 241), (244, 243, 266, 555), (245, 244, 555, 556), (556, 258, 246, 245), (248, 247, 261, 557), (249, 248, 557, 558), (558, 254, 250, 249), (251, 255, 559, 257, 86, 303, 560, 561, 252), (73, 282, 75, 302, 562, 298, 297, 563, 553, 253, 252, 561, 264), (54, 254, 558, 557, 261, 260, 559, 255), (257, 559, 260, 56), (259, 258, 556, 555, 266, 60, 264, 561, 560), (303, 262, 58, 57, 259, 560), (269, 564, 565, 268), (793, 566, 677, 70, 69, 270, 65, 63, 268, 565), (273, 376, 678, 567, 788, 564, 269, 64, 272, 271, 274), (4, 70, 276, 582, 568, 275), (569, 148, 5, 277, 570), (571, 572, 71, 147, 426), (573, 574, 575, 576, 577, 578, 579, 580, 435, 0, 276, 581), (284, 583, 304, 84, 584, 585, 586, 587, 588, 589, 590, 591, 592, 593, 594, 595, 285), (286, 597, 598, 599, 513, 600, 515, 601, 602, 287), (287, 775, 776, 837, 603, 785, 784, 288), (289, 288, 784, 549, 548, 604), (290, 289, 604), (551, 550, 294, 293), (296, 295, 319, 318, 606, 607), (315, 314, 563, 297, 296, 607, 608), (317, 316, 609, 610, 322, 80, 299, 298, 562), (78, 317, 562, 302, 301), (284, 83, 326, 611, 613, 313, 312, 583), (304, 583, 312, 77), (612, 305, 313, 613), (306, 305, 612, 614, 325, 82, 285, 595), (595, 615, 307, 306), (308, 307, 615, 616, 617), (309, 308, 617, 594), (618, 619, 620, 621, 310, 309, 594, 593), (327, 8, 311), (609, 316, 315, 608), (606, 318, 322, 610), (295, 294, 550, 783, 605, 622, 320, 319), (623, 323, 324, 321, 320, 622), (81, 321, 324), (323, 623, 596, 973, 975, 974, 836, 286, 285, 82), (611, 326, 325, 614), (328, 327, 311, 310, 621), (621, 620, 329, 328), (329, 620, 619, 632, 330), (624, 625, 626, 627, 628, 629, 630, 631, 395, 331, 330, 632, 618, 633), (634, 332, 331, 394), (584, 84, 332, 635, 636, 637, 638, 639, 587, 586, 640), (641, 87, 10, 333, 378, 708), (351, 88, 11, 378, 335), (340, 92, 91, 352, 339), (337, 96, 94, 13, 342, 352, 91, 90), (347, 16, 343, 642), (408, 345, 350, 643), (407, 344, 98, 99, 18, 17, 97, 346), (348, 347, 642, 644), (349, 348, 644, 645), (350, 349, 645, 383, 119, 392, 695, 643), (344, 343, 98), (647, 648, 544, 543, 222, 355), (478, 477, 359, 358, 471, 650, 501, 533, 531, 530, 529, 528, 527, 526, 525, 524, 651, 519, 601, 515, 514, 513, 599, 652, 653, 654, 499, 489, 488, 487, 655, 656, 657, 452, 451, 437, 658, 659, 371, 370, 660, 661, 662, 663, 664, 665, 666, 667, 668, 669, 362, 361, 670), (360, 359, 477, 188, 476), (476, 671, 670, 361, 360), (363, 362, 672), (363, 672, 474, 473, 364), (365, 364, 473, 472), (366, 365, 472, 187), (469, 467, 368, 176, 466, 178, 182), (170, 368, 30, 171, 422, 674), (449, 164, 372, 371), (276, 375, 444, 373, 372, 658, 437, 676), (276, 70, 677, 581, 678, 376), (642, 343, 344, 407, 384, 383, 645, 644), (681, 388, 398, 397, 387, 151, 682, 683, 684, 685, 686, 687, 688, 689, 690), (122, 395, 388, 387), (691, 389, 388, 681, 692, 693, 635, 332, 634, 694), (695, 392, 391, 409), (396, 121, 389, 691), (694, 393, 396, 691), (694, 634, 394, 393), (395, 631, 696, 399, 398, 388), (697, 698, 400, 399, 696, 699, 700, 701), (401, 400, 698, 702, 703), (703, 704, 402, 401), (704, 705, 706, 403, 402), (706, 125, 404, 403), (643, 695, 409, 408), (429, 132, 353, 646), (708, 334, 133, 410), (709, 134, 87, 641), (710, 711, 412, 135, 411), (712, 136, 413, 713, 714), (715, 196, 137, 414), (716, 138, 415, 649), (717, 417, 139, 416), (419, 140, 418, 718), (717, 718, 721, 673, 367, 38, 418, 417), (720, 142, 420, 673), (721, 186, 141, 719), (674, 422, 143, 421), (722, 144, 171, 723), (724, 424, 145, 423), (725, 146, 425, 675), (582, 72, 149, 427), (679, 150, 275, 568), (152, 429, 646, 430), (436, 727, 806, 805, 804, 807, 656, 432), (728, 433, 432, 729), (727, 436, 435, 580), (731, 439, 438, 730), (439, 731, 733, 450, 449, 371, 659, 440), (156, 440, 659, 658), (447, 442, 443, 446), (161, 374, 373, 159, 158, 442, 447, 445), (732, 448, 450, 733), (732, 730, 438, 155, 437, 451, 165, 448), (735, 453, 463, 736), (453, 735, 954, 956, 741, 866, 737, 454), (455, 454, 737, 662, 661), (661, 660, 167, 455), (738, 457, 456, 734), (457, 738, 953, 729, 432, 656, 655, 458), (459, 458, 655, 487), (739, 740, 741, 742, 743, 461, 460, 486), (462, 461, 664, 663, 865), (468, 464, 465, 470), (39, 357, 356, 649, 415), (650, 471, 195, 500, 744, 745, 746, 747, 748, 749, 502, 197), (672, 362, 669, 475, 474), (750, 671, 476, 475, 751, 483, 482), (479, 752, 481, 480), (752, 750, 482, 481), (484, 483, 751, 753), (753, 754, 485, 484), (754, 739, 486, 485), (503, 490, 499, 755), (492, 491, 502, 749), (493, 492, 749, 748), (748, 747, 494, 493), (747, 746, 495, 494), (496, 495, 746, 745), (497, 496, 745, 744), (744, 500, 498, 497), (757, 758, 504, 503, 759, 760, 761, 762, 763, 764, 765, 766, 767), (504, 758, 821, 820, 505), (506, 505, 820, 819, 756), (768, 769, 507, 512, 770), (769, 508, 507), (600, 513, 199, 508), (509, 198, 653, 652), (652, 599, 598, 510, 509), (598, 597, 511, 510), (771, 772, 773, 770, 512, 511, 597, 286), (201, 515, 600, 508, 769, 768, 774, 777), (775, 287, 602, 518, 516, 517), (202, 516, 518), (776, 775, 517, 201, 777, 772, 771, 778), (521, 780, 529, 530, 211, 210), (522, 209, 208, 527, 528, 523), (651, 524, 523, 781), (521, 532, 534, 780), (781, 523, 528, 529, 780, 534, 533, 501, 541, 540, 782, 648, 647), (545, 535, 539), (538, 537, 544, 648, 782), (544, 537, 217, 216, 542), (546, 545, 779, 225), (548, 547, 290, 604), (783, 550, 549, 784, 785, 786, 787), (553, 563, 314, 554), (564, 789, 790, 791, 792, 565), (426, 569, 570, 571), (572, 571, 570, 277, 72, 582, 276), (574, 573, 795), (575, 574, 795, 796, 797), (797, 798, 576, 575), (798, 799, 800, 577, 576), (578, 577, 800, 801, 802, 803, 804, 805), (579, 578, 805, 806), (806, 727, 580, 579), (656, 807, 808, 809, 810, 581, 276, 676, 811, 657), (812, 1000, 851, 813, 585, 584, 625, 839), (813, 814, 586, 585), (815, 816, 588, 587), (818, 755, 499, 654, 819, 820, 821, 590, 589, 822, 823, 824, 825, 826, 686, 685, 827, 828, 829), (591, 590, 821, 758, 757, 830, 831, 832, 833), (592, 591, 833, 841, 834), (615, 595, 594, 616), (519, 602, 601), (608, 607, 606, 610, 609), (614, 612, 613, 611), (616, 594, 617), (619, 618, 632), (596, 623, 622, 605), (812, 839, 624, 633, 838), (625, 624, 839), (626, 625, 584, 640), (840, 841, 833, 832, 842, 816, 815, 843, 844, 845, 846, 847, 848, 849, 850, 627, 626, 814, 813, 851), (628, 627, 636, 635, 693), (629, 628, 693, 692, 852), (853, 630, 629), (853, 854, 699, 696, 631, 630), (627, 850, 637, 636), (856, 857, 858, 859, 639, 638, 860, 861, 862), (587, 639, 863, 843, 815), (640, 586, 814, 626), (653, 198, 506, 756, 654), (667, 666, 864, 865, 663, 662, 737, 866), (665, 664, 461, 743), (665, 743, 742, 864, 666), (668, 667, 866, 741, 740), (669, 668, 740, 739, 754, 753, 751, 475), (677, 792, 791, 978, 1017, 1220, 1225, 867, 581), (810, 868, 869, 870, 871, 872, 873, 874, 875, 876, 877, 878, 879, 880, 881, 683, 682, 678, 581), (882, 680, 406, 129, 386, 385), (828, 684, 683, 883, 884, 885, 886, 887, 888, 889, 829), (684, 890, 1057, 1061, 685), (688, 687, 891, 1199, 892, 895, 701, 700), (690, 689, 854, 853), (692, 681, 852), (893, 894, 697, 701, 895), (894, 702, 698, 697), (699, 854, 689, 688, 700), (896, 897, 898, 899, 900, 901, 902, 903, 904, 905, 906, 907, 908, 909, 910, 911, 912, 913, 914, 915, 916, 917, 918, 919, 920, 921, 922, 923, 924, 925, 926, 927, 928, 929, 930, 931, 932, 933, 934, 935, 936, 937, 938, 939, 940, 941, 942, 943, 944, 945, 946, 678, 682, 125, 705, 704, 703, 702, 894, 893, 947, 948, 949, 950), (705, 125, 706), (428, 405, 707, 406), (410, 709, 641, 708), (411, 712, 714, 710), (414, 716, 649, 715), (196, 715, 649, 356, 711, 710, 714, 713), (416, 419, 718, 717), (719, 720, 673, 721), (421, 722, 723, 674), (423, 725, 675, 724), (427, 679, 568, 582), (726, 428, 406, 680), (952, 728, 729, 953), (730, 732, 733, 731), (954, 735, 736, 955), (953, 738, 734, 952), (742, 741, 956, 957), (958, 959, 960, 961, 962, 759, 503, 755, 818), (830, 757, 767, 963, 964), (965, 760, 759, 962), (966, 967, 763, 762), (764, 763, 967, 968, 969, 825, 824), (765, 764, 970), (767, 766, 963), (774, 768, 770, 773), (778, 771, 286, 836, 971), (773, 772, 777, 774), (837, 776, 778, 971), (539, 779, 545), (605, 783, 787, 972, 973, 596), (974, 975, 786, 785, 603), (787, 786, 975, 972), (790, 789, 977), (978, 791, 790, 977, 979, 980), (566, 793, 788, 567), (985, 986, 987, 988, 989, 990, 991, 796, 795, 573, 992, 993, 994), (799, 801, 800), (802, 801, 810, 809), (995, 803, 802, 996, 997), (808, 807, 804, 803), (998, 870, 869, 809, 808, 999), (588, 816, 842, 1001, 817), (889, 1002, 958, 818, 829), (819, 654, 756), (970, 764, 824, 823), (969, 826, 825), (826, 1003, 891, 687, 686), (964, 817, 1001, 831, 830), (1001, 842, 832, 831), (971, 836, 974, 603, 837), (1000, 812, 838, 835), (835, 1005, 840, 851, 1000), (841, 840, 1005, 834), (1006, 844, 843, 863, 1007), (849, 848, 1008, 1009, 845, 844, 1006, 1010, 1011, 1012, 1013, 1014), (846, 845, 1009, 857, 1015), (847, 846, 1015, 859), (847, 859, 858, 1008, 848), (629, 852, 681, 690, 853), (1012, 1011, 856, 862), (1007, 863, 639, 859, 1015, 857, 856, 1016), (858, 857, 1009, 1008), (855, 861, 860), (1013, 1012, 862, 861), (997, 996, 1024, 1025, 1026, 988, 987, 986, 872, 871, 870, 998), (1028, 1029, 1030, 1031, 875, 874, 873), (1032, 1033, 880, 879, 1034, 1035, 876, 875, 1031, 1036), (1037, 1038, 877, 876, 1035), (1041, 1042, 881, 880, 1033), (951, 726, 680, 882), (1045, 1046, 1047, 1048, 684, 828), (884, 883, 1050, 1051), (885, 884, 1051, 1052), (1052, 1053, 886, 885), (887, 886, 1053, 1054), (889, 888, 1056, 1002), (895, 892, 947, 893), (896, 950, 1059, 1060, 1061, 1057), (1057, 890, 1062, 897, 896), (1062, 1063, 1064, 898, 897), (949, 948, 1065, 1066, 1067, 1068, 1069, 1070, 1071, 1072, 1073, 1074, 1075, 1076, 1077, 1078, 1079, 1080, 1081, 1082, 1083, 1084, 1085, 943, 942, 1086, 1087, 939, 938, 1088, 1089, 935, 934, 1090, 1091, 931, 930, 1092, 1093, 927, 926, 1094, 1095, 923, 922, 1096, 1097, 919, 918, 1098, 1099, 915, 914, 1100, 1101, 911, 910, 1102, 1103, 907, 906, 1104, 1105, 903, 902, 1106, 1107, 899, 898, 1064), (900, 899, 1107, 1108, 1109, 1110, 1058), (901, 900, 1058, 1111), (1111, 1112, 1113, 1114, 1106, 902, 901), (904, 903, 1105, 1115, 1116, 1117, 1118, 1119, 1120, 1121), (905, 904, 1121, 1122), (1122, 1123, 1124, 1125, 1126, 1127, 1128, 1104, 906, 905), (908, 907, 1103, 1129, 1130), (1130, 1131, 909, 908), (1131, 1132, 1102, 910, 909), (912, 911, 1101, 1133, 1134, 1135, 1136, 1137), (913, 912, 1137, 1138), (1138, 1139, 1140, 1141, 1142, 1100, 914, 913), (916, 915, 1099, 1143, 1144, 1145, 1146, 1147, 1148, 1149), (917, 916, 1149, 1150), (1150, 1151, 1152, 1153, 1154, 1155, 1156, 1098, 918, 917), (920, 919, 1097, 1157, 1158, 1159), (1159, 1160, 1161, 921, 920), (1161, 1162, 1096, 922, 921), (924, 923, 1095, 1163, 1164, 1165, 1043), (1043, 1166, 1167, 925, 924), (1167, 1168, 1094, 926, 925), (928, 927, 1093, 1169, 1170, 1171), (929, 928, 1171, 1172), (1172, 1173, 1092, 930, 929), (932, 931, 1091, 1174, 1039), (1039, 1175, 933, 932), (1175, 1176, 1090, 934, 933), (936, 935, 1089, 1177, 1178), (937, 936, 1178, 1179), (1179, 1180, 1181, 1088, 938, 937), (940, 939, 1087, 1182, 1023), (1023, 1183, 941, 940), (1183, 1184, 1086, 942, 941), (944, 943, 1185, 1186, 1187, 1188, 1189, 1190, 1191, 1192, 1193), (1194, 1195, 945, 944), (946, 945, 1195, 1196, 1197), (892, 1199, 1200, 948, 947), (1063, 1201, 1202, 1059, 950, 949, 1064), (882, 707, 405, 951), (728, 952, 734, 456, 166, 452, 657, 811, 434, 433), (955, 957, 956, 954), (957, 955, 736, 463, 462, 865, 864, 742), (1002, 1056, 1055, 1046, 1045, 1203, 959, 958), (960, 959, 1203, 1204), (961, 960, 1204, 1004), (1004, 965, 962, 961), (963, 766, 822, 589, 588, 817, 964), (1204, 1203, 1045, 828, 827, 761, 760, 965, 1004), (967, 966, 1205, 1206, 1200, 1199, 891, 1003, 968), (968, 1003, 826, 969), (765, 970, 823, 822, 766), (975, 973, 972), (793, 981, 976, 788), (789, 564, 788, 976, 1044, 567, 678), (789, 979, 977), (1017, 978, 980, 1078), (982, 566, 567, 1044), (982, 981, 793, 565, 792, 677, 566), (1208, 983, 794, 1209, 1210), (1211, 1212, 1213, 1214, 1215, 1216, 1217, 1209, 794, 984), (983, 1207, 1225, 1220, 573, 581, 1218, 984, 794), (1027, 985, 994, 1072, 1071), (1219, 989, 988, 1026), (989, 1219, 1223, 1224, 802, 809, 869, 990), (992, 573, 1220), (1078, 1077, 993, 992, 1220, 1017), (1077, 1076, 1221, 1222, 1073, 1072, 994, 993), (799, 798, 797, 796, 991, 868, 810, 801), (999, 995, 997, 998), (999, 808, 803, 995), (1024, 996, 802, 1224), (966, 762, 761, 827, 685, 1205), (1005, 835, 838, 633, 618, 593, 592, 834), (1007, 1016, 1010, 1006), (1016, 856, 1011, 1010), (1014, 1013, 861, 855), (1014, 855, 860, 638, 637, 850, 849), (1018, 867, 1226, 1227), (1022, 1021, 1228), (1218, 581, 867, 1018, 1019, 1020, 1021, 1022), (1023, 1182, 1184, 990, 869, 868), (1025, 1024, 1224, 1223), (1026, 1025, 1223, 1219), (1028, 873, 872, 986, 985, 1027, 1229, 1230), (1030, 1029, 1028, 1230, 1231, 1038, 1037, 1232), (1036, 1031, 1030, 1232, 1233, 1234, 1235, 1236, 1237), (1238, 1032, 1036, 1237), (1238, 1041, 1033, 1032), (1034, 879, 878, 1040, 1239), (1037, 1035, 1034, 1239, 1313, 1240, 1241, 1312), (1254, 1181, 1180, 877, 1038, 1176), (878, 1039, 1174, 1255, 1173, 1172, 1171, 1170), (1040, 878, 1170, 1169, 1255, 1174, 1176, 1038), (1069, 1068, 1242, 1042, 1041, 1239, 1040, 1038, 1231), (881, 1042, 1256, 1168, 1167, 1166), (1243, 1049, 1244, 1050, 883, 683, 881, 1166, 1043, 1165), (1046, 1055, 1054, 1053, 1052, 1051, 1050, 1047), (1065, 948, 1200, 1206, 1048, 1047, 1050, 1244), (1056, 888, 887, 1054, 1055), (1060, 1059, 1202, 1205, 685), (1060, 685, 1061), (1066, 1065, 1244, 1049), (1067, 1066, 1049, 1243), (1243, 1242, 1068, 1067), (1069, 1231, 1230, 1229, 1070), (1071, 1070, 1229, 1027), (1074, 1073, 1222, 1245), (1075, 1074, 1245, 1246), (1076, 1075, 1246, 1221), (1079, 1078, 980, 979, 789, 678, 946, 1257, 1295, 1198, 1293, 1274, 1273, 1271, 1212, 1211, 1309, 1328, 1331, 1332, 1333, 1247), (867, 1225, 1080, 1079, 1247), (1225, 1207, 1081, 1080), (1248, 1082, 1081, 1207, 1226), (1303, 1210, 1209, 1217, 1083, 1082, 1316, 1319, 1320), (1249, 1250, 1084, 1083, 1251), (1250, 1252, 1085, 1084), (1185, 943, 1085, 1252, 1253), (1184, 1182, 1087, 1086), (1181, 1254, 1177, 1089, 1088), (1176, 1174, 1091, 1090), (1173, 1255, 1169, 1093, 1092), (1168, 1256, 1163, 1095, 1094), (1162, 1157, 1097, 1096), (1156, 1143, 1099, 1098), (1142, 1133, 1101, 1100), (1132, 1129, 1103, 1102), (1128, 1115, 1105, 1104), (1114, 1108, 1107, 1106), (1109, 1062, 1110), (1111, 1120, 1119, 1112), (1118, 1113, 1112, 1119), (1114, 1113, 1117, 1116), (1130, 1129, 1132, 1206, 1205, 1201, 1063, 1062, 1109, 1108, 1114, 1116, 1115, 1128, 1127), (1117, 1113, 1118), (1135, 1131, 1123, 1122, 1136), (1123, 1131, 1124), (1131, 1125, 1124), (1126, 1130, 1127), (1130, 1126, 1125, 1131), (1134, 1131, 1135), (1138, 1148, 1147, 1139), (1146, 1140, 1139, 1147), (1145, 1141, 1140, 1146), (1142, 1141, 1145, 1144), (1132, 1131, 1134, 1133, 1142, 1144, 1143, 1156, 1155, 1158), (1148, 1138, 1137, 1136, 1122, 1121, 1120, 1111, 1058, 1110, 1062, 890, 684, 1160, 1159, 1151, 1150, 1149), (1151, 1159, 1152), (1159, 1153, 1152), (1159, 1158, 1154, 1153), (1154, 1158, 1155), (1158, 1157, 1162, 1161, 1160, 684, 1048, 1206, 1132), (1164, 1163, 1256, 1042, 1242, 1243), (1164, 1243, 1165), (1178, 1177, 1254, 1176, 1175, 1039, 878, 877, 1180, 1179), (1279, 1272, 1266, 1265, 1253, 1252, 1250, 991, 990, 1184, 1183, 1196, 1195, 1194, 1297, 1294, 1290), (1257, 944, 1193, 1258), (1186, 1185, 1259), (1260, 1261, 1262, 1263, 1264, 1265, 1266, 1187, 1186, 1259, 1267, 1268, 1269, 1270, 1271), (1266, 1272, 1188, 1187), (1273, 1274, 1275, 1276, 1277, 1278, 1189, 1188, 1272, 1279, 1280, 1281, 1282, 1283, 1284), (1190, 1189, 1278, 1285), (1286, 1287, 1288, 1289, 1290, 1191, 1190, 1285, 1291, 1292, 1293), (1290, 1294, 1192, 1191), (1198, 1295, 1296, 1258, 1193, 1192, 1294, 1297, 1298, 1299, 1300), (1301, 1302, 1194, 944, 1257), (1257, 946, 1197, 1301), (1201, 1205, 1202), (1044, 976, 981, 982), (983, 1208, 1311, 1317, 1318, 1310, 1226, 1207), (1022, 1208, 1210, 1303, 1304, 1305, 1306, 1307, 1308, 1309), (1309, 1211, 984, 1218, 1022), (1271, 1213, 1212), (1271, 1270, 1214, 1213), (1269, 1215, 1214, 1270), (1268, 1251, 1216, 1215, 1269), (1251, 1083, 1217, 1216), (1245, 1222, 1221, 1246), (1226, 867, 1247, 1248), (1226, 1310, 1227), (1311, 1208, 1022, 1228), (1233, 1232, 1037, 1312), (1234, 1233, 1312, 1241), (1241, 1240, 1235, 1234), (1240, 1313, 1236, 1235), (1237, 1236, 1313, 1239, 1041, 1238), (1082, 1248, 1314, 1315, 1316), (1253, 1249, 1251, 1185), (1257, 1258, 1296), (1259, 1185, 1251, 1267), (1271, 1273, 1284, 1260), (1261, 1260, 1284, 1283, 1286, 1300, 1299, 1301, 1197, 1196, 1183, 1023, 868, 991, 1250, 1249, 1253), (1253, 1262, 1261), (1253, 1263, 1262), (1263, 1253, 1264), (1264, 1253, 1265), (1251, 1268, 1267), (1293, 1292, 1275, 1274), (1275, 1292, 1276), (1276, 1292, 1291, 1277), (1285, 1278, 1277, 1291), (1290, 1289, 1280, 1279), (1288, 1281, 1280, 1289), (1281, 1288, 1287, 1282), (1282, 1287, 1286, 1283), (1293, 1198, 1300, 1286), (1295, 1257, 1296), (1194, 1302, 1298, 1297), (1298, 1302, 1301, 1299), (1303, 1321, 1322, 1304), (1304, 1322, 1323, 1305), (1305, 1323, 1324, 1306), (1306, 1324, 1325, 1307), (1307, 1326, 1327, 1308), (1309, 1308, 1327, 1328), (1329, 1248, 1247, 1330), (1314, 1248, 1334), (1321, 1303, 1320), (1307, 1325, 1326), (1335, 1248, 1329), (1330, 1247, 1336), (1336, 1247, 1333), (1334, 1248, 1337), (1337, 1248, 1335), (1019, 1018, 1227, 1310, 1318, 1315, 1314, 1334, 1337, 1335, 1329, 1330, 1336, 1333, 1332), (1332, 1331, 1020, 1019), (1318, 1317, 1319, 1316, 1315), (1331, 1328, 1327, 1326, 1325, 1324, 1323, 1322, 1321, 1320, 1319, 1317, 1311, 1228, 1021, 1020), (1338, 1339, 1340, 1341, 1342, 1343, 1344, 1345, 1346, 1347), (1348, 1338, 1347, 1349), (1348, 1350, 1339, 1338), (1350, 1351, 1340, 1339), (1341, 1340, 1351, 1352), (1342, 1341, 1352, 1353), (1353, 1354, 1343, 1342), (1354, 1355, 1344, 1343), (1345, 1344, 1355, 1356), (1356, 1357, 1346, 1345), (1347, 1346, 1357, 1349), (1349, 1357, 1356, 1355, 1354, 1353, 1352, 1351, 1350, 1348), (1358, 1359, 1360, 1361, 1362, 1363), (1364, 1365, 1358, 1363), (1365, 1366, 1359, 1358), (1360, 1359, 1366, 1367), (1361, 1360, 1367, 1368), (1362, 1361, 1368, 1369), (1363, 1362, 1369, 1364), (1364, 1369, 1368, 1367, 1366, 1365)])
me_cube_001.materials.append(mat_material)
me_cube_001.use_remesh_preserve_volume = False
me_cube_001.use_remesh_preserve_attributes = False
me_cube_001.use_mirror_vertex_groups = False
me_cube_001.update()

# ---- objects
ob_avitrail = bpy.data.objects.new('.avitrail', me_cube_045)
ob_verre_021 = bpy.data.objects.new('.verre.021', me_cube_044)
ob_verre_020 = bpy.data.objects.new('.verre.020', me_cube_043)
ob_verre_019 = bpy.data.objects.new('.verre.019', me_cube_042)
ob_verre_018 = bpy.data.objects.new('.verre.018', me_cube_041)
ob_verre_017 = bpy.data.objects.new('.verre.017', me_cube_040)
ob_verre_016 = bpy.data.objects.new('.verre.016', me_cube_039)
ob_verre_015 = bpy.data.objects.new('.verre.015', me_cube_038)
ob_verre_014 = bpy.data.objects.new('.verre.014', me_cube_037)
ob_verre_013 = bpy.data.objects.new('.verre.013', me_cube_036)
ob_verre_012 = bpy.data.objects.new('.verre.012', me_cube_035)
ob_verre_011 = bpy.data.objects.new('.verre.011', me_cube_034)
ob_verre_010 = bpy.data.objects.new('.verre.010', me_cube_033)
ob_verre_009 = bpy.data.objects.new('.verre.009', me_cube_032)
ob_verre_008 = bpy.data.objects.new('.verre.008', me_cube_031)
ob_verre_007 = bpy.data.objects.new('.verre.007', me_cube_030)
ob_verre_006 = bpy.data.objects.new('.verre.006', me_cube_029)
ob_verre_005 = bpy.data.objects.new('.verre.005', me_cube_028)
ob_verre_004 = bpy.data.objects.new('.verre.004', me_cube_027)
ob_verre_003 = bpy.data.objects.new('.verre.003', me_cube_025)
ob_verre_002 = bpy.data.objects.new('.verre.002', me_cube_024)
ob_verre_001 = bpy.data.objects.new('.verre.001', me_cube_023)
ob_verre = bpy.data.objects.new('.verre', me_cube_022)
ob_fenetre = bpy.data.objects.new('.fenetre', me_cube_021)
ob_cube_018 = bpy.data.objects.new('Cube.018', me_cube_018)
ob_cube_017 = bpy.data.objects.new('Cube.017', me_cube_017)
ob_cube_016 = bpy.data.objects.new('Cube.016', me_cube_016)
ob_cube_015 = bpy.data.objects.new('Cube.015', me_cube_015)
ob_cube_014 = bpy.data.objects.new('Cube.014', me_cube_014)
ob_cube_013 = bpy.data.objects.new('Cube.013', me_cube_013)
ob_cube_012 = bpy.data.objects.new('Cube.012', me_cube_012)
ob_cube_011 = bpy.data.objects.new('Cube.011', me_cube_011)
ob_cube_010 = bpy.data.objects.new('Cube.010', me_cube_010)
ob_cube_009 = bpy.data.objects.new('Cube.009', me_cube_009)
ob_cube_008 = bpy.data.objects.new('Cube.008', me_cube_008)
ob_cube_007 = bpy.data.objects.new('Cube.007', me_cube_007)
ob_cube_006 = bpy.data.objects.new('Cube.006', me_cube_006)
ob_cube_005 = bpy.data.objects.new('Cube.005', me_cube_005)
ob_cube_004 = bpy.data.objects.new('Cube.004', me_cube_004)
ob_cube_003 = bpy.data.objects.new('Cube.003', me_cube_003)
ob_cube_002 = bpy.data.objects.new('Cube.002', me_cube_002)
ob_cube = bpy.data.objects.new('Cube', me_cube)
ob_cube_001 = bpy.data.objects.new('Cube.001', me_cube_001)
ob_lamp = bpy.data.objects.new('Lamp', light_lamp)
ob_camera = bpy.data.objects.new('Camera', cam_camera)

# ---- transforms, parenting, visibility, modifiers, constraints
ob_avitrail.location = (-3.901, 2.667, 0.4189)
ob_avitrail.rotation_euler = (0.0, 0.0, 1.571)
ob_avitrail.scale = (0.12, 0.08, 0.03)
ob_avitrail.lineart.crease_threshold = 0.0
ob_verre_021.location = (4.685, -0.746, 0.3188)
ob_verre_021.scale = (0.01, 0.085, 0.14)
ob_verre_021.lineart.crease_threshold = 0.0
ob_verre_020.location = (-4.675, -0.8104, 0.3188)
ob_verre_020.scale = (0.01, 0.085, 0.14)
ob_verre_020.lineart.crease_threshold = 0.0
ob_verre_019.location = (4.047, -1.371, 0.3188)
ob_verre_019.rotation_euler = (0.0, 0.0, 1.571)
ob_verre_019.scale = (0.01, 0.085, 0.14)
ob_verre_019.lineart.crease_threshold = 0.0
ob_verre_018.location = (3.311, -1.371, 0.3188)
ob_verre_018.rotation_euler = (0.0, 0.0, 1.571)
ob_verre_018.scale = (0.01, 0.085, 0.14)
ob_verre_018.lineart.crease_threshold = 0.0
ob_verre_017.location = (1.898, -1.371, 0.3188)
ob_verre_017.rotation_euler = (0.0, 0.0, 1.571)
ob_verre_017.scale = (0.01, 0.085, 0.14)
ob_verre_017.lineart.crease_threshold = 0.0
ob_verre_016.location = (0.9691, -1.371, 0.3188)
ob_verre_016.rotation_euler = (0.0, 0.0, 1.571)
ob_verre_016.scale = (0.01, 0.085, 0.14)
ob_verre_016.lineart.crease_threshold = 0.0
ob_verre_015.location = (0.3048, -1.371, 0.3188)
ob_verre_015.rotation_euler = (0.0, 0.0, 1.571)
ob_verre_015.scale = (0.01, 0.085, 0.14)
ob_verre_015.lineart.crease_threshold = 0.0
ob_verre_014.location = (-0.366, -1.371, 0.3188)
ob_verre_014.rotation_euler = (0.0, 0.0, 1.571)
ob_verre_014.scale = (0.01, 0.085, 0.14)
ob_verre_014.lineart.crease_threshold = 0.0
ob_verre_013.location = (-1.675, -1.371, 0.3188)
ob_verre_013.rotation_euler = (0.0, 0.0, 1.571)
ob_verre_013.scale = (0.01, 0.085, 0.14)
ob_verre_013.lineart.crease_threshold = 0.0
ob_verre_012.location = (-2.54, -1.371, 0.3188)
ob_verre_012.rotation_euler = (0.0, 0.0, 1.571)
ob_verre_012.scale = (0.01, 0.085, 0.14)
ob_verre_012.lineart.crease_threshold = 0.0
ob_verre_011.location = (-4.244, -1.371, 0.3188)
ob_verre_011.rotation_euler = (0.0, 0.0, 1.571)
ob_verre_011.scale = (0.01, 0.085, 0.14)
ob_verre_011.lineart.crease_threshold = 0.0
ob_verre_010.location = (-3.627, -1.371, 0.3188)
ob_verre_010.rotation_euler = (0.0, 0.0, 1.571)
ob_verre_010.scale = (0.01, 0.085, 0.14)
ob_verre_010.lineart.crease_threshold = 0.0
ob_verre_009.location = (-4.675, -0.8104, 0.3188)
ob_verre_009.scale = (0.01, 0.085, 0.14)
ob_verre_009.lineart.crease_threshold = 0.0
ob_verre_008.location = (-4.675, 0.6923, 0.3188)
ob_verre_008.scale = (0.01, 0.085, 0.14)
ob_verre_008.lineart.crease_threshold = 0.0
ob_verre_007.location = (-3.688, 1.378, 0.3188)
ob_verre_007.rotation_euler = (0.0, 0.0, 1.571)
ob_verre_007.scale = (0.01, 0.085, 0.14)
ob_verre_007.lineart.crease_threshold = 0.0
ob_verre_006.location = (-2.959, 1.378, 0.3188)
ob_verre_006.rotation_euler = (0.0, 0.0, 1.571)
ob_verre_006.scale = (0.01, 0.085, 0.14)
ob_verre_006.lineart.crease_threshold = 0.0
ob_verre_005.location = (-2.166, 1.378, 0.3188)
ob_verre_005.rotation_euler = (0.0, 0.0, 1.571)
ob_verre_005.scale = (0.01, 0.085, 0.14)
ob_verre_005.lineart.crease_threshold = 0.0
ob_verre_004.location = (-0.9489, 1.39, 0.3188)
ob_verre_004.rotation_euler = (0.0, 0.0, 1.571)
ob_verre_004.scale = (0.01, 0.085, 0.14)
ob_verre_004.lineart.crease_threshold = 0.0
ob_verre_003.location = (-0.1571, 1.39, 0.3188)
ob_verre_003.rotation_euler = (0.0, 0.0, 1.571)
ob_verre_003.scale = (0.01, 0.085, 0.14)
ob_verre_003.lineart.crease_threshold = 0.0
ob_verre_002.location = (0.7946, 1.39, 0.3188)
ob_verre_002.rotation_euler = (0.0, 0.0, 1.571)
ob_verre_002.scale = (0.01, 0.085, 0.14)
ob_verre_002.lineart.crease_threshold = 0.0
ob_verre_001.location = (1.389, 1.39, 0.3188)
ob_verre_001.rotation_euler = (0.0, 0.0, 1.571)
ob_verre_001.scale = (0.01, 0.085, 0.14)
ob_verre_001.lineart.crease_threshold = 0.0
ob_verre.location = (2.01, 1.39, 0.3188)
ob_verre.rotation_euler = (0.0, 0.0, 1.571)
ob_verre.scale = (0.01, 0.085, 0.14)
ob_verre.lineart.crease_threshold = 0.0
ob_fenetre.location = (4.745, 2.764, 0.3186)
ob_fenetre.rotation_euler = (0.0, 0.0, 1.571)
ob_fenetre.scale = (0.08, 0.12, 0.13)
ob_fenetre.lineart.crease_threshold = 0.0
ob_cube_018.location = (2.913, 0.4144, 0.25)
ob_cube_018.lock_rotations_4d = False
ob_cube_018.empty_display_type = 'ARROWS'
ob_cube_018.lineart.crease_threshold = 0.0
ob_cube_017.location = (2.913, 0.453, 0.235)
ob_cube_017.lock_rotations_4d = False
ob_cube_017.empty_display_type = 'ARROWS'
ob_cube_017.lineart.crease_threshold = 0.0
ob_cube_016.location = (2.913, 0.4915, 0.22)
ob_cube_016.lock_rotations_4d = False
ob_cube_016.empty_display_type = 'ARROWS'
ob_cube_016.lineart.crease_threshold = 0.0
ob_cube_015.location = (2.913, 0.5305, 0.206)
ob_cube_015.lock_rotations_4d = False
ob_cube_015.empty_display_type = 'ARROWS'
ob_cube_015.lineart.crease_threshold = 0.0
ob_cube_014.location = (2.913, 0.5692, 0.192)
ob_cube_014.lock_rotations_4d = False
ob_cube_014.empty_display_type = 'ARROWS'
ob_cube_014.lineart.crease_threshold = 0.0
ob_cube_013.location = (2.913, 0.6074, 0.178)
ob_cube_013.lock_rotations_4d = False
ob_cube_013.empty_display_type = 'ARROWS'
ob_cube_013.lineart.crease_threshold = 0.0
ob_cube_012.location = (2.913, 0.6458, 0.164)
ob_cube_012.lock_rotations_4d = False
ob_cube_012.empty_display_type = 'ARROWS'
ob_cube_012.lineart.crease_threshold = 0.0
ob_cube_011.location = (2.913, 0.6836, 0.15)
ob_cube_011.lock_rotations_4d = False
ob_cube_011.empty_display_type = 'ARROWS'
ob_cube_011.lineart.crease_threshold = 0.0
ob_cube_010.location = (2.913, 0.7224, 0.136)
ob_cube_010.lock_rotations_4d = False
ob_cube_010.empty_display_type = 'ARROWS'
ob_cube_010.lineart.crease_threshold = 0.0
ob_cube_009.location = (2.913, 0.7623, 0.122)
ob_cube_009.lock_rotations_4d = False
ob_cube_009.empty_display_type = 'ARROWS'
ob_cube_009.lineart.crease_threshold = 0.0
ob_cube_008.location = (2.913, 0.8036, 0.108)
ob_cube_008.lock_rotations_4d = False
ob_cube_008.empty_display_type = 'ARROWS'
ob_cube_008.lineart.crease_threshold = 0.0
ob_cube_007.location = (2.913, 0.8432, 0.094)
ob_cube_007.lock_rotations_4d = False
ob_cube_007.empty_display_type = 'ARROWS'
ob_cube_007.lineart.crease_threshold = 0.0
ob_cube_006.location = (2.913, 0.8825, 0.08)
ob_cube_006.lock_rotations_4d = False
ob_cube_006.empty_display_type = 'ARROWS'
ob_cube_006.lineart.crease_threshold = 0.0
ob_cube_005.location = (2.913, 0.9222, 0.066)
ob_cube_005.lock_rotations_4d = False
ob_cube_005.empty_display_type = 'ARROWS'
ob_cube_005.lineart.crease_threshold = 0.0
ob_cube_004.location = (2.913, 0.9617, 0.052)
ob_cube_004.lock_rotations_4d = False
ob_cube_004.empty_display_type = 'ARROWS'
ob_cube_004.lineart.crease_threshold = 0.0
ob_cube_003.location = (2.371, 0.9617, 0.042)
ob_cube_003.lock_rotations_4d = False
ob_cube_003.empty_display_type = 'ARROWS'
ob_cube_003.lineart.crease_threshold = 0.0
ob_cube_002.location = (2.371, 0.9221, 0.028)
ob_cube_002.lock_rotations_4d = False
ob_cube_002.empty_display_type = 'ARROWS'
ob_cube_002.lineart.crease_threshold = 0.0
ob_cube.location = (2.371, 0.8826, 0.014)
ob_cube.lock_rotations_4d = False
ob_cube.empty_display_type = 'ARROWS'
ob_cube.lineart.crease_threshold = 0.0
ob_cube_001.location = (0.0, 0.0, 0.25)
ob_cube_001.lock_rotations_4d = False
ob_cube_001.empty_display_type = 'ARROWS'
ob_cube_001.lineart.crease_threshold = 0.0
ob_lamp.location = (3.159, 2.616, 1.864)
ob_lamp.rotation_euler = (0.6503, 0.05522, 1.866)
ob_lamp.lock_rotations_4d = False
ob_lamp.empty_display_type = 'ARROWS'
ob_lamp.color = (0.0, 0.0, 0.0, 0.0)
ob_lamp.lineart.crease_threshold = 0.0
ob_camera.location = (7.481, -6.508, 5.344)
ob_camera.rotation_euler = (1.109, 0.01082, 0.8149)
ob_camera.lock_rotations_4d = False
ob_camera.empty_display_type = 'ARROWS'
ob_camera.color = (0.0, 0.0, 0.0, 0.0)
ob_camera.display_type = 'WIRE'
ob_camera.lineart.crease_threshold = 0.0

# ---- collection membership
col_collection_1.objects.link(ob_avitrail)
col_collection_1.objects.link(ob_verre_021)
col_collection_1.objects.link(ob_verre_020)
col_collection_1.objects.link(ob_verre_019)
col_collection_1.objects.link(ob_verre_018)
col_collection_1.objects.link(ob_verre_017)
col_collection_1.objects.link(ob_verre_016)
col_collection_1.objects.link(ob_verre_015)
col_collection_1.objects.link(ob_verre_014)
col_collection_1.objects.link(ob_verre_013)
col_collection_1.objects.link(ob_verre_012)
col_collection_1.objects.link(ob_verre_011)
col_collection_1.objects.link(ob_verre_010)
col_collection_1.objects.link(ob_verre_009)
col_collection_1.objects.link(ob_verre_008)
col_collection_1.objects.link(ob_verre_007)
col_collection_1.objects.link(ob_verre_006)
col_collection_1.objects.link(ob_verre_005)
col_collection_1.objects.link(ob_verre_004)
col_collection_1.objects.link(ob_verre_003)
col_collection_1.objects.link(ob_verre_002)
col_collection_1.objects.link(ob_verre_001)
col_collection_1.objects.link(ob_verre)
col_collection_1.objects.link(ob_fenetre)
col_collection_1.objects.link(ob_cube_018)
col_collection_1.objects.link(ob_cube_017)
col_collection_1.objects.link(ob_cube_016)
col_collection_1.objects.link(ob_cube_015)
col_collection_1.objects.link(ob_cube_014)
col_collection_1.objects.link(ob_cube_013)
col_collection_1.objects.link(ob_cube_012)
col_collection_1.objects.link(ob_cube_011)
col_collection_1.objects.link(ob_cube_010)
col_collection_1.objects.link(ob_cube_009)
col_collection_1.objects.link(ob_cube_008)
col_collection_1.objects.link(ob_cube_007)
col_collection_1.objects.link(ob_cube_006)
col_collection_1.objects.link(ob_cube_005)
col_collection_1.objects.link(ob_cube_004)
col_collection_1.objects.link(ob_cube_003)
col_collection_1.objects.link(ob_cube_002)
col_collection_1.objects.link(ob_cube)
col_collection_1.objects.link(ob_cube_001)
col_collection_1.objects.link(ob_lamp)
col_collection_1.objects.link(ob_camera)

# ---- scene / render settings (as saved in the file)
scene.camera = ob_camera
scene.frame_start = 1; scene.frame_end = 250; scene.frame_set(0)
scene.render.engine = 'BLENDER_EEVEE_NEXT'
scene.render.resolution_percentage = 50
scene.render.dither_intensity = 0.0
scene.cycles.use_denoising = False
scene.cycles.samples = 10
scene.cycles.sampling_pattern = 'TABULATED_SOBOL'
scene.cycles.light_sampling_threshold = 0.0
scene.cycles.use_adaptive_sampling = False
scene.cycles.use_light_tree = False
scene.cycles.blur_glossy = 0.0
scene.cycles.pixel_filter_type = 'GAUSSIAN'
scene.cycles.sample_clamp_indirect = 0.0
scene.view_settings.view_transform = 'Standard'
bpy.context.view_layer.update()
